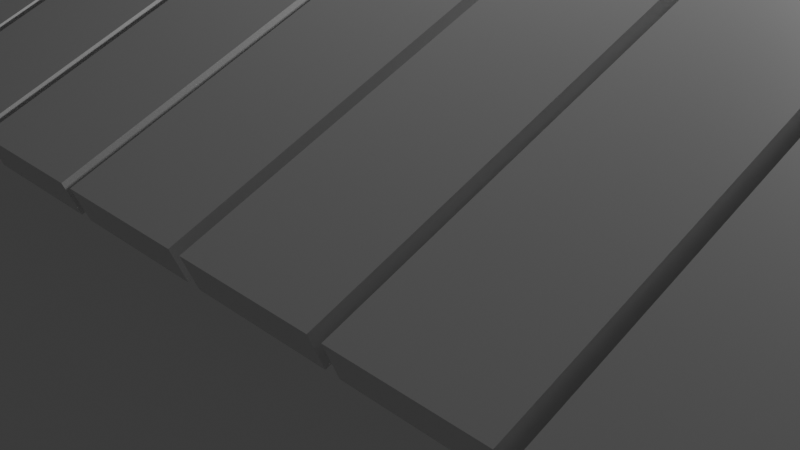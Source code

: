 # Source: krisha.blend  (saved by Blender 4.1.24; exported with 4.5.12 LTS)
import bpy
from mathutils import Matrix  # noqa: F401  (used for matrix-valued properties, if any)

bpy.ops.wm.read_factory_settings(use_empty=True)
scene = bpy.context.scene
scene.name = 'Scene'

# ---- collections
col_collection = bpy.data.collections.new('Collection'); scene.collection.children.link(col_collection)

# ---- materials (node trees are filled in below, after node groups)
mat_material = bpy.data.materials.new('Material')
mat_material.alpha_threshold = 0.0
mat_material.use_transparent_shadow = False
mat_material.roughness = 0.5
mat_material.line_color = (0.0, 0.0, 0.0, 1.0)

# ---- material node trees
mat_material.use_nodes = True; mat_material.node_tree.nodes.clear()
_N = mat_material.node_tree.nodes; _L = mat_material.node_tree.links
n0 = _N.new('ShaderNodeOutputMaterial'); n0.name = 'Material Output'; n0.location = (300, 300)
n1 = _N.new('ShaderNodeBsdfPrincipled'); n1.name = 'Principled BSDF'; n1.location = (10, 300)
n1.inputs[3].default_value = 1.45
_L.new(n1.outputs[0], n0.inputs[0])
n0.is_active_output = True

# ---- world
world_world = bpy.data.worlds.new('World'); scene.world = world_world
world_world.use_nodes = True; world_world.node_tree.nodes.clear()
_N = world_world.node_tree.nodes; _L = world_world.node_tree.links
n0 = _N.new('ShaderNodeOutputWorld'); n0.name = 'World Output'; n0.location = (300, 300)
n1 = _N.new('ShaderNodeBackground'); n1.name = 'Background'; n1.location = (10, 300)
n1.inputs[0].default_value = (0.05088, 0.05088, 0.05088, 1.0)
_L.new(n1.outputs[0], n0.inputs[0])
n0.is_active_output = True
world_world.color = (0.05088, 0.05088, 0.05088)
world_world.use_sun_shadow = False
world_world.sun_shadow_jitter_overblur = 0.0

# ---- cameras
cam_camera = bpy.data.cameras.new('Camera')
cam_camera.clip_end = 100.0
cam_camera.ortho_scale = 7.314

# ---- lights
light_light = bpy.data.lights.new('Light', 'POINT')
light_light.transmission_factor = 0.0
light_light.energy = 1000.0
light_light.shadow_soft_size = 0.1
light_light.shadow_maximum_resolution = 0.006
light_light.use_absolute_resolution = True

# ---- meshes
me_cube = bpy.data.meshes.new('Cube')
me_cube.from_pydata([(1.724, 16.11, 10.46), (1.73, 15.97, 8.551), (1.539, 17.67, 8.044), (1.545, 17.53, 6.133), (1.707, 16.25, 10.24), (1.714, 16.11, 8.331), (1.354, 19.22, 5.625), (1.36, 19.08, 3.714), (1.522, 17.81, 7.824), (1.529, 17.67, 5.913), (1.169, 20.78, 3.207), (1.176, 20.64, 1.295), (1.337, 19.36, 5.406), (1.344, 19.23, 3.494), (0.9838, 22.33, 0.7881), (0.9906, 22.2, -1.123), (1.152, 20.92, 2.987), (1.159, 20.78, 1.075), (0.7989, 23.89, -1.631), (0.8056, 23.75, -3.542), (0.967, 22.47, 0.5682), (0.9738, 22.34, -1.343), (0.6139, 25.44, -4.049), (0.6207, 25.31, -5.961), (0.782, 24.03, -1.85), (0.7888, 23.89, -3.762), (-0.8888, 15.35, 2.454), (-0.8904, 15.15, 0.581), (0.429, 27.0, -6.468), (0.4357, 26.86, -8.379), (0.5971, 25.59, -4.269), (0.6039, 25.45, -6.181), (-1.074, 16.9, 0.03555), (-1.067, 16.76, -1.876), (-0.9056, 15.49, 2.234), (-0.8988, 15.35, 0.3228), (0.244, 28.56, -8.886), (0.2508, 28.42, -10.8), (0.4122, 27.14, -6.688), (0.4189, 27.0, -8.599), (-1.259, 18.46, -2.383), (-1.252, 18.32, -4.295), (-1.091, 17.04, -0.1843), (-1.084, 16.91, -2.096), (0.05908, 30.11, -11.31), (0.06585, 29.97, -13.22), (0.2272, 28.7, -9.106), (0.234, 28.56, -11.02), (-1.444, 20.01, -4.802), (-1.437, 19.88, -6.713), (-1.276, 18.6, -2.603), (-1.269, 18.46, -4.514), (-0.1259, 31.67, -13.72), (-0.1191, 31.53, -15.64), (0.04227, 30.25, -11.53), (0.04904, 30.12, -13.44), (-1.629, 21.57, -7.22), (-1.622, 21.43, -9.132), (-1.46, 20.15, -5.022), (-1.454, 20.02, -6.933), (-0.3108, 33.22, -16.14), (-0.304, 33.09, -18.05), (-0.1427, 31.81, -13.94), (-0.1359, 31.67, -15.86), (-1.814, 23.12, -9.639), (-1.807, 22.99, -11.55), (-1.645, 21.71, -7.44), (-1.639, 21.57, -9.352), (-0.4957, 34.78, -18.56), (-0.489, 34.64, -20.47), (-0.3276, 33.36, -16.36), (-0.3209, 33.23, -18.27), (-1.998, 24.68, -12.06), (-1.992, 24.54, -13.97), (-1.83, 23.27, -9.859), (-1.824, 23.13, -11.77), (-0.6807, 36.33, -20.98), (-0.6739, 36.2, -22.89), (-0.5126, 34.92, -18.78), (-0.5058, 34.78, -20.69), (-2.183, 26.24, -14.48), (-2.177, 26.1, -16.39), (-2.015, 24.82, -12.28), (-2.009, 24.68, -14.19), (-0.8656, 37.89, -23.4), (-0.8589, 37.75, -25.31), (-0.6975, 36.48, -21.2), (-0.6907, 36.34, -23.11), (-2.368, 27.79, -16.9), (-2.362, 27.65, -18.81), (-2.2, 26.38, -14.7), (-2.193, 26.24, -16.61), (-1.051, 39.45, -25.82), (-1.044, 39.31, -27.73), (-0.8824, 38.03, -23.62), (-0.8757, 37.89, -25.53), (-2.553, 29.35, -19.31), (-2.547, 29.21, -21.23), (-2.385, 27.93, -17.11), (-2.378, 27.8, -19.03), (-1.236, 41.0, -28.24), (-1.229, 40.86, -30.15), (-1.067, 39.59, -26.04), (-1.061, 39.45, -27.95), (-2.738, 30.9, -21.73), (-2.731, 30.77, -23.64), (-2.57, 29.49, -19.53), (-2.563, 29.35, -21.45), (-1.42, 42.56, -30.65), (-1.414, 42.42, -32.57), (-1.252, 41.14, -28.46), (-1.246, 41.01, -30.37), (-2.923, 32.46, -24.15), (-2.916, 32.32, -26.06), (-2.755, 31.04, -21.95), (-2.748, 30.91, -23.86), (-1.605, 44.11, -33.07), (-1.599, 43.97, -34.98), (-1.437, 42.7, -30.87), (-1.431, 42.56, -32.79), (-3.108, 34.01, -26.57), (-3.101, 33.88, -28.48), (-2.94, 32.6, -24.37), (-2.933, 32.46, -26.28), (-1.79, 45.67, -35.49), (-1.784, 45.53, -37.4), (-1.622, 44.25, -33.29), (-1.615, 44.12, -35.2), (-3.293, 35.57, -28.99), (-3.286, 35.43, -30.9), (-3.125, 34.16, -26.79), (-3.118, 34.02, -28.7), (1.605, 15.13, 9.092), (1.84, 15.13, 11.98), (1.578, 15.13, 11.09), (1.83, 15.13, 9.858), (1.189, 15.14, 7.673), (1.54, 15.13, 10.96), (1.568, 15.13, 8.963), (1.162, 15.14, 9.673), (0.7734, 15.14, 6.255), (1.124, 15.14, 9.544), (1.152, 15.14, 7.544), (0.7462, 15.14, 8.255), (0.3574, 15.14, 4.836), (0.7084, 15.14, 8.126), (0.7356, 15.14, 6.126), (0.3302, 15.14, 6.836), (-0.05865, 15.15, 3.417), (0.2923, 15.14, 6.707), (0.3196, 15.14, 4.707), (-0.08586, 15.15, 5.417), (-0.4747, 15.15, 1.999), (-0.1237, 15.15, 5.288), (-0.09647, 15.15, 3.288), (-0.5019, 15.15, 3.999), (-0.5397, 15.15, 3.87), (-0.5125, 15.15, 1.87), (-0.8655, 15.15, 2.759), (1.723, 14.16, 10.46), (1.73, 14.29, 8.549), (1.538, 12.6, 8.037), (1.545, 12.74, 6.126), (1.707, 14.01, 10.24), (1.713, 14.15, 8.329), (1.353, 11.05, 5.614), (1.36, 11.19, 3.703), (1.521, 12.46, 7.817), (1.528, 12.6, 5.906), (1.168, 9.497, 3.191), (1.174, 9.635, 1.28), (1.336, 10.91, 5.394), (1.343, 11.05, 3.483), (0.9823, 7.944, 0.7682), (0.9891, 8.082, -1.143), (1.151, 9.356, 2.971), (1.158, 9.494, 1.06), (0.797, 6.391, -1.655), (0.8038, 6.529, -3.566), (0.9654, 7.803, 0.5479), (0.9722, 7.941, -1.363), (0.6117, 4.838, -4.078), (0.6185, 4.976, -5.989), (0.7802, 6.25, -1.875), (0.787, 6.388, -3.786), (-0.8888, 14.95, 2.454), (0.4265, 3.286, -6.501), (0.4333, 3.423, -8.412), (0.5949, 4.697, -4.298), (0.6017, 4.835, -6.209), (-1.074, 13.4, 0.0307), (-1.067, 13.54, -1.88), (-0.9057, 14.81, 2.233), (-0.8989, 14.95, 0.3223), (0.2412, 1.733, -8.924), (0.248, 1.87, -10.83), (0.4096, 3.144, -6.721), (0.4164, 3.282, -8.632), (-1.259, 11.85, -2.392), (-1.253, 11.99, -4.303), (-1.091, 13.26, -0.1896), (-1.084, 13.4, -2.101), (0.05592, 0.1799, -11.35), (0.06271, 0.3176, -13.26), (0.2243, 1.592, -9.144), (0.2311, 1.729, -11.05), (-1.445, 10.3, -4.815), (-1.438, 10.43, -6.726), (-1.276, 11.71, -2.613), (-1.269, 11.85, -4.524), (-0.1294, -1.373, -13.77), (-0.1226, -1.235, -15.68), (0.03907, 0.03872, -11.57), (0.04587, 0.1764, -13.48), (-1.63, 8.743, -7.238), (-1.623, 8.881, -9.149), (-1.462, 10.16, -5.035), (-1.455, 10.29, -6.947), (-0.3146, -2.926, -16.19), (-0.3078, -2.788, -18.1), (-0.1462, -1.514, -13.99), (-0.1394, -1.376, -15.9), (-1.815, 7.19, -9.661), (-1.808, 7.328, -11.57), (-1.647, 8.602, -7.458), (-1.64, 8.74, -9.37), (-0.4999, -4.479, -18.62), (-0.4931, -4.341, -20.53), (-0.3315, -3.067, -16.41), (-0.3247, -2.929, -18.32), (-2.0, 5.638, -12.08), (-1.994, 5.775, -14.0), (-1.832, 7.049, -9.881), (-1.825, 7.187, -11.79), (-0.6852, -6.032, -21.04), (-0.6784, -5.894, -22.95), (-0.5167, -4.62, -18.84), (-0.5099, -4.482, -20.75), (-2.186, 4.085, -14.51), (-2.179, 4.222, -16.42), (-2.017, 5.496, -12.3), (-2.011, 5.634, -14.22), (-0.8704, -7.584, -23.46), (-0.8636, -7.447, -25.37), (-0.702, -6.173, -21.26), (-0.6952, -6.035, -23.17), (-2.371, 2.532, -16.93), (-2.364, 2.67, -18.84), (-2.203, 3.944, -14.73), (-2.196, 4.081, -16.64), (-1.056, -9.137, -25.88), (-1.049, -9.0, -27.8), (-0.8873, -7.726, -23.68), (-0.8805, -7.588, -25.59), (-2.556, 0.979, -19.35), (-2.549, 1.117, -21.26), (-2.388, 2.391, -17.15), (-2.381, 2.528, -19.06), (-1.241, -10.69, -28.31), (-1.234, -10.55, -30.22), (-1.073, -9.278, -26.1), (-1.066, -9.141, -28.02), (-2.742, -0.5739, -21.78), (-2.735, -0.4362, -23.69), (-2.573, 0.8378, -19.57), (-2.566, 0.9755, -21.48), (-1.426, -12.24, -30.73), (-1.419, -12.11, -32.64), (-1.258, -10.83, -28.53), (-1.251, -10.69, -30.44), (-2.927, -2.127, -24.2), (-2.92, -1.989, -26.11), (-2.758, -0.715, -22.0), (-2.752, -0.5774, -23.91), (-1.612, -13.8, -33.15), (-1.605, -13.66, -35.06), (-1.443, -12.38, -30.95), (-1.436, -12.25, -32.86), (-3.112, -3.68, -26.62), (-3.105, -3.542, -28.53), (-2.944, -2.268, -24.42), (-2.937, -2.13, -26.33), (-1.797, -15.35, -35.58), (-1.79, -15.21, -37.49), (-1.628, -13.94, -33.37), (-1.622, -13.8, -35.28), (-3.297, -5.232, -29.04), (-3.291, -5.095, -30.96), (-3.129, -3.821, -26.84), (-3.122, -3.683, -28.75), (-5.32, -44.98, -81.65), (-5.313, -44.84, -83.56), (-5.135, -43.43, -79.23), (-5.128, -43.29, -81.14), (-5.303, -44.84, -81.43), (-5.296, -44.7, -83.34), (-4.95, -41.87, -76.81), (-4.943, -41.73, -78.72), (-5.118, -43.28, -79.01), (-5.111, -43.15, -80.92), (-4.765, -40.31, -74.39), (-4.758, -40.18, -76.3), (-4.933, -41.73, -76.59), (-4.926, -41.59, -78.5), (-4.58, -38.76, -71.97), (-4.573, -38.62, -73.88), (-4.748, -40.17, -74.17), (-4.741, -40.03, -76.08), (-4.395, -37.2, -69.55), (-4.388, -37.07, -71.47), (-4.563, -38.62, -71.75), (-4.556, -38.48, -73.66), (-4.21, -35.65, -67.14), (-4.203, -35.51, -69.05), (-4.378, -37.06, -69.33), (-4.371, -36.92, -71.25), (-5.713, -25.55, -60.63), (-5.715, -25.36, -62.51), (-4.025, -34.09, -64.72), (-4.018, -33.95, -66.63), (-4.193, -35.51, -66.92), (-4.186, -35.37, -68.83), (-5.528, -23.99, -58.21), (-5.521, -23.86, -60.12), (-5.696, -25.41, -60.41), (-5.689, -25.27, -62.32), (-3.84, -32.54, -62.3), (-3.833, -32.4, -64.21), (-4.008, -33.95, -64.5), (-4.001, -33.81, -66.41), (-5.343, -22.44, -55.79), (-5.336, -22.3, -57.71), (-5.511, -23.85, -57.99), (-5.504, -23.71, -59.9), (-3.655, -30.98, -59.88), (-3.648, -30.84, -61.79), (-3.823, -32.39, -62.08), (-3.817, -32.26, -63.99), (-5.158, -20.88, -53.38), (-5.151, -20.74, -55.29), (-5.326, -22.3, -55.57), (-5.319, -22.16, -57.49), (-3.47, -29.42, -57.46), (-3.463, -29.29, -59.37), (-3.638, -30.84, -59.66), (-3.632, -30.7, -61.57), (-4.973, -19.33, -50.96), (-4.966, -19.19, -52.87), (-5.141, -20.74, -53.16), (-5.134, -20.6, -55.07), (-3.285, -27.87, -55.04), (-3.279, -27.73, -56.95), (-3.453, -29.28, -57.24), (-3.447, -29.15, -59.15), (-4.788, -17.77, -48.54), (-4.781, -17.63, -50.45), (-4.956, -19.18, -50.74), (-4.949, -19.05, -52.65), (-3.1, -26.31, -52.62), (-3.094, -26.18, -54.53), (-3.268, -27.73, -54.82), (-3.262, -27.59, -56.73), (-4.603, -16.21, -46.12), (-4.596, -16.08, -48.03), (-4.771, -17.63, -48.32), (-4.764, -17.49, -50.23), (-2.915, -24.76, -50.2), (-2.909, -24.62, -52.12), (-3.084, -26.17, -52.4), (-3.077, -26.03, -54.31), (-4.418, -14.66, -43.7), (-4.411, -14.52, -45.61), (-4.586, -16.07, -45.9), (-4.579, -15.94, -47.81), (-2.73, -23.2, -47.79), (-2.724, -23.06, -49.7), (-2.899, -24.62, -49.98), (-2.892, -24.48, -51.9), (-4.233, -13.1, -41.28), (-4.226, -12.97, -43.19), (-4.401, -14.52, -43.48), (-4.395, -14.38, -45.39), (-2.546, -21.65, -45.37), (-2.539, -21.51, -47.28), (-2.714, -23.06, -47.57), (-2.707, -22.92, -49.48), (-4.048, -11.55, -38.86), (-4.041, -11.41, -40.78), (-4.216, -12.96, -41.06), (-4.21, -12.82, -42.97), (-2.361, -20.09, -42.95), (-2.354, -19.95, -44.86), (-2.529, -21.5, -45.15), (-2.522, -21.37, -47.06), (-3.863, -9.992, -36.45), (-3.857, -9.855, -38.36), (-4.031, -11.41, -38.64), (-4.025, -11.27, -40.56), (-2.176, -18.53, -40.53), (-2.169, -18.4, -42.44), (-2.344, -19.95, -42.73), (-2.337, -19.81, -44.64), (-3.678, -8.437, -34.03), (-3.672, -8.299, -35.94), (-3.846, -9.851, -36.23), (-3.84, -9.713, -38.14), (-1.991, -16.98, -38.11), (-1.984, -16.84, -40.02), (-2.159, -18.39, -40.31), (-2.152, -18.26, -42.22), (-3.493, -6.881, -31.61), (-3.487, -6.744, -33.52), (-3.662, -8.295, -33.81), (-3.655, -8.158, -35.72), (-1.806, -15.42, -35.69), (-1.799, -15.29, -37.6), (-1.974, -16.84, -37.89), (-1.967, -16.7, -39.8), (-3.308, -5.325, -29.19), (-3.302, -5.188, -31.1), (-3.477, -6.74, -31.39), (-3.47, -6.602, -33.3), (-5.438, -44.0, -83.02), (-5.436, -45.96, -83.17), (-5.465, -44.0, -81.02), (-5.413, -45.68, -84.87), (-5.484, -40.9, -79.6), (-5.469, -43.72, -80.71), (-5.442, -43.72, -82.71), (-5.511, -40.9, -77.6), (-5.53, -37.79, -76.18), (-5.515, -40.61, -77.29), (-5.488, -40.61, -79.29), (-5.557, -37.79, -74.18), (-5.576, -34.68, -72.76), (-5.561, -37.5, -73.87), (-5.534, -37.5, -75.87), (-5.603, -34.68, -70.76), (-5.622, -31.57, -69.34), (-5.608, -34.4, -70.45), (-5.58, -34.4, -72.45), (-5.65, -31.57, -67.34), (-5.668, -28.46, -65.92), (-5.654, -31.29, -67.03), (-5.627, -31.29, -69.03), (-5.696, -28.46, -63.92), (-5.7, -28.18, -63.61), (-5.673, -28.18, -65.61), (-5.736, -25.74, -60.94), (-5.552, -44.98, -84.69), (-5.513, -44.84, -86.17), (-5.737, -43.42, -87.1), (-5.697, -43.28, -88.59), (-5.569, -44.84, -84.91), (-5.529, -44.7, -86.39), (-5.921, -41.86, -89.52), (-5.882, -41.73, -91.0), (-5.753, -43.28, -87.32), (-5.714, -43.14, -88.8), (-6.106, -40.3, -91.93), (-6.066, -40.17, -93.41), (-5.938, -41.72, -89.74), (-5.899, -41.58, -91.22), (-6.291, -38.75, -94.34), (-6.251, -38.61, -95.83), (-6.123, -40.16, -92.15), (-6.083, -40.02, -93.63), (-6.475, -37.19, -96.76), (-6.436, -37.05, -98.24), (-6.307, -38.6, -94.56), (-6.268, -38.47, -96.05), (-6.66, -35.63, -99.17), (-6.62, -35.49, -100.7), (-6.492, -37.05, -96.98), (-6.452, -36.91, -98.46), (-5.759, -25.55, -61.24), (-6.844, -34.07, -101.6), (-6.805, -33.93, -103.1), (-6.677, -35.49, -99.39), (-6.637, -35.35, -100.9), (-5.944, -23.99, -63.66), (-5.904, -23.85, -65.14), (-5.776, -25.41, -61.46), (-5.737, -25.27, -62.94), (-7.029, -32.51, -104.0), (-6.99, -32.37, -105.5), (-6.861, -33.93, -101.8), (-6.822, -33.79, -103.3), (-6.128, -22.43, -66.07), (-6.089, -22.29, -67.55), (-5.961, -23.85, -63.87), (-5.921, -23.71, -65.36), (-7.214, -30.95, -106.4), (-7.174, -30.82, -107.9), (-7.046, -32.37, -104.2), (-7.006, -32.23, -105.7), (-6.313, -20.87, -68.48), (-6.274, -20.74, -69.97), (-6.145, -22.29, -66.29), (-6.106, -22.15, -67.77), (-7.398, -29.4, -108.8), (-7.359, -29.26, -110.3), (-7.23, -30.81, -106.6), (-7.191, -30.67, -108.1), (-6.498, -19.31, -70.9), (-6.458, -19.18, -72.38), (-6.33, -20.73, -68.7), (-6.29, -20.59, -70.19), (-7.583, -27.84, -111.2), (-7.543, -27.7, -112.7), (-7.415, -29.25, -109.1), (-7.376, -29.12, -110.5), (-6.682, -17.76, -73.31), (-6.643, -17.62, -74.8), (-6.514, -19.17, -71.12), (-6.475, -19.04, -72.6), (-7.767, -26.28, -113.7), (-7.728, -26.14, -115.1), (-7.6, -27.69, -111.5), (-7.56, -27.56, -112.9), (-6.867, -16.2, -75.73), (-6.827, -16.06, -77.21), (-6.699, -17.61, -73.53), (-6.66, -17.48, -75.02), (-7.952, -24.72, -116.1), (-7.913, -24.58, -117.6), (-7.784, -26.14, -113.9), (-7.745, -26.0, -115.4), (-7.052, -14.64, -78.14), (-7.012, -14.5, -79.62), (-6.884, -16.06, -75.95), (-6.844, -15.92, -77.43), (-8.137, -23.16, -118.5), (-8.097, -23.02, -120.0), (-7.969, -24.58, -116.3), (-7.929, -24.44, -117.8), (-7.236, -13.08, -80.56), (-7.197, -12.94, -82.04), (-7.068, -14.5, -78.36), (-7.029, -14.36, -79.84), (-8.321, -21.6, -120.9), (-8.282, -21.47, -122.4), (-8.153, -23.02, -118.7), (-8.114, -22.88, -120.2), (-7.421, -11.52, -82.97), (-7.381, -11.39, -84.45), (-7.253, -12.94, -80.77), (-7.213, -12.8, -82.26), (-8.506, -20.04, -123.3), (-8.466, -19.91, -124.8), (-8.338, -21.46, -121.1), (-8.299, -21.32, -122.6), (-7.605, -9.964, -85.38), (-7.566, -9.827, -86.87), (-7.438, -11.38, -83.19), (-7.398, -11.24, -84.67), (-8.691, -18.49, -125.7), (-8.651, -18.35, -127.2), (-8.523, -19.9, -123.5), (-8.483, -19.77, -125.0), (-7.79, -8.406, -87.8), (-7.751, -8.269, -89.28), (-7.622, -9.823, -85.6), (-7.583, -9.685, -87.09), (-8.875, -16.93, -128.1), (-8.836, -16.79, -129.6), (-8.707, -18.34, -126.0), (-8.668, -18.21, -127.4), (-7.975, -6.847, -90.21), (-7.935, -6.71, -91.7), (-7.807, -8.264, -88.02), (-7.767, -8.127, -89.5), (-9.06, -15.37, -130.6), (-9.02, -15.23, -132.0), (-8.892, -16.79, -128.4), (-8.852, -16.65, -129.8), (-8.159, -5.289, -92.63), (-8.12, -5.152, -94.11), (-7.991, -6.706, -90.43), (-7.952, -6.569, -91.92), (-12.59, 14.28, -176.7), (-12.4, 12.72, -174.3), (-12.57, 14.14, -176.5), (-12.22, 11.17, -171.8), (-12.38, 12.58, -174.0), (-12.03, 9.611, -169.4), (-12.2, 11.03, -171.6), (-11.85, 8.056, -167.0), (-12.01, 9.47, -169.2), (-11.66, 6.5, -164.6), (-11.83, 7.914, -166.8), (-11.48, 4.945, -162.2), (-11.64, 6.359, -164.4), (-10.58, 15.04, -124.3), (-10.53, 15.24, -125.5), (-11.29, 3.389, -159.7), (-11.46, 4.803, -161.9), (-10.39, 13.49, -121.8), (-10.35, 13.62, -123.3), (-10.56, 14.9, -124.0), (-10.52, 15.04, -125.5), (-11.11, 1.833, -157.3), (-11.27, 3.248, -159.5), (-10.21, 11.93, -119.4), (-10.17, 12.07, -120.9), (-10.38, 13.35, -121.6), (-10.34, 13.48, -123.1), (-10.92, 0.2777, -154.9), (-11.09, 1.692, -157.1), (-10.02, 10.38, -117.0), (-9.984, 10.51, -118.5), (-10.19, 11.79, -119.2), (-10.15, 11.93, -120.7), (-10.74, -1.278, -152.5), (-10.9, 0.1362, -154.7), (-9.838, 8.82, -114.6), (-9.799, 8.958, -116.1), (-10.01, 10.23, -116.8), (-9.967, 10.37, -118.3), (-10.55, -2.834, -150.1), (-10.72, -1.419, -152.3), (-9.654, 7.265, -112.2), (-9.614, 7.402, -113.7), (-9.822, 8.679, -114.4), (-9.782, 8.816, -115.9), (-10.37, -4.389, -147.7), (-10.54, -2.975, -149.9), (-9.469, 5.709, -109.8), (-9.429, 5.847, -111.2), (-9.637, 7.123, -111.9), (-9.597, 7.261, -113.4), (-10.18, -5.945, -145.2), (-10.35, -4.531, -147.4), (-9.284, 4.153, -107.3), (-9.244, 4.291, -108.8), (-9.452, 5.568, -109.5), (-9.412, 5.705, -111.0), (-9.997, -7.501, -142.8), (-10.17, -6.086, -145.0), (-9.099, 2.598, -104.9), (-9.059, 2.735, -106.4), (-9.267, 4.012, -107.1), (-9.227, 4.149, -108.6), (-9.812, -9.056, -140.4), (-9.98, -7.642, -142.6), (-8.914, 1.042, -102.5), (-8.874, 1.18, -104.0), (-9.082, 2.456, -104.7), (-9.042, 2.594, -106.2), (-9.627, -10.61, -138.0), (-9.795, -9.198, -140.2), (-9.756, -9.06, -141.7), (-8.729, -0.5135, -100.1), (-8.689, -0.376, -101.6), (-8.897, 0.9008, -102.3), (-8.857, 1.038, -103.8), (-9.442, -12.17, -135.6), (-9.61, -10.75, -137.8), (-8.544, -2.069, -97.66), (-8.504, -1.932, -99.14), (-8.712, -0.6549, -99.86), (-8.673, -0.5175, -101.3), (-9.257, -13.72, -133.1), (-9.425, -12.31, -135.3), (-8.359, -3.625, -95.24), (-8.319, -3.487, -96.72), (-8.527, -2.211, -97.44), (-8.488, -2.073, -98.92), (-9.072, -15.28, -130.7), (-9.24, -13.86, -132.9), (-8.174, -5.18, -92.82), (-8.135, -5.043, -94.3), (-8.342, -3.766, -95.02), (-8.303, -3.629, -96.5), (-12.7, 15.26, -178.2), (-12.5, 15.26, -173.0), (-12.47, 15.25, -172.3), (-12.18, 15.25, -164.8), (-12.15, 15.25, -164.0), (-11.85, 15.25, -156.5), (-11.82, 15.25, -155.8), (-11.53, 15.25, -148.3), (-11.5, 15.25, -147.5), (-11.21, 15.24, -140.0), (-11.18, 15.24, -139.3), (-10.88, 15.24, -131.8), (-10.85, 15.24, -131.0), (-10.6, 15.24, -124.6), (-12.59, 16.23, -176.7), (-12.4, 17.79, -174.3), (-12.57, 16.37, -176.5), (-12.22, 19.34, -171.8), (-12.38, 17.93, -174.0), (-12.03, 20.89, -169.4), (-12.2, 19.48, -171.6), (-11.84, 22.45, -167.0), (-12.01, 21.03, -169.2), (-11.66, 24.0, -164.6), (-11.83, 22.59, -166.8), (-11.47, 25.55, -162.1), (-11.64, 24.14, -164.3), (-10.58, 15.43, -124.3), (-11.29, 27.1, -159.7), (-11.46, 25.69, -161.9), (-10.39, 16.99, -121.8), (-10.35, 16.85, -123.3), (-10.56, 15.58, -124.0), (-10.52, 15.44, -125.5), (-11.1, 28.66, -157.3), (-11.27, 27.24, -159.5), (-10.21, 18.54, -119.4), (-10.17, 18.4, -120.9), (-10.38, 17.13, -121.6), (-10.34, 16.99, -123.1), (-10.92, 30.21, -154.9), (-11.09, 28.8, -157.1), (-10.02, 20.09, -117.0), (-9.983, 19.96, -118.5), (-10.19, 18.68, -119.2), (-10.15, 18.54, -120.7), (-10.73, 31.76, -152.4), (-10.9, 30.35, -154.6), (-9.837, 21.65, -114.6), (-9.798, 21.51, -116.1), (-10.01, 20.23, -116.8), (-9.966, 20.1, -118.3), (-10.55, 33.32, -150.0), (-10.72, 31.9, -152.2), (-9.652, 23.2, -112.1), (-9.612, 23.06, -113.6), (-9.82, 21.79, -114.3), (-9.781, 21.65, -115.8), (-10.36, 34.87, -147.6), (-10.53, 33.46, -149.8), (-9.467, 24.75, -109.7), (-9.427, 24.61, -111.2), (-9.635, 23.34, -111.9), (-9.596, 23.2, -113.4), (-10.18, 36.42, -145.2), (-10.35, 35.01, -147.4), (-9.281, 26.3, -107.3), (-9.242, 26.17, -108.8), (-9.45, 24.89, -109.5), (-9.41, 24.76, -111.0), (-9.992, 37.97, -142.8), (-10.16, 36.56, -145.0), (-9.096, 27.86, -104.9), (-9.057, 27.72, -106.4), (-9.264, 26.45, -107.1), (-9.225, 26.31, -108.6), (-9.807, 39.53, -140.3), (-9.975, 38.11, -142.5), (-8.911, 29.41, -102.5), (-8.871, 29.27, -103.9), (-9.079, 28.0, -104.7), (-9.04, 27.86, -106.1), (-9.622, 41.08, -137.9), (-9.79, 39.67, -140.1), (-9.751, 39.53, -141.6), (-8.725, 30.96, -100.0), (-8.686, 30.83, -101.5), (-8.894, 29.55, -102.2), (-8.854, 29.41, -103.7), (-9.436, 42.63, -135.5), (-9.605, 41.22, -137.7), (-8.54, 32.52, -97.61), (-8.501, 32.38, -99.09), (-8.709, 31.1, -99.81), (-8.669, 30.97, -101.3), (-9.251, 44.19, -133.1), (-9.42, 42.77, -135.3), (-8.355, 34.07, -95.19), (-8.316, 33.93, -96.67), (-8.523, 32.66, -97.39), (-8.484, 32.52, -98.87), (-9.066, 45.74, -130.6), (-9.234, 44.33, -132.8), (-8.17, 35.62, -92.76), (-8.13, 35.48, -94.25), (-8.338, 34.21, -94.97), (-8.299, 34.07, -96.45), (-5.543, 75.37, -84.57), (-5.728, 73.81, -86.99), (-5.56, 75.23, -84.79), (-5.913, 72.26, -89.41), (-5.745, 73.67, -87.21), (-6.098, 70.7, -91.82), (-5.93, 72.12, -89.63), (-6.283, 69.15, -94.24), (-6.115, 70.56, -92.04), (-6.468, 67.59, -96.66), (-6.3, 69.01, -94.46), (-6.653, 66.04, -99.08), (-6.485, 67.45, -96.88), (-5.754, 55.94, -61.18), (-5.71, 55.74, -62.44), (-6.838, 64.48, -101.5), (-6.67, 65.89, -99.3), (-5.939, 54.38, -63.59), (-5.9, 54.24, -65.08), (-5.771, 55.8, -61.4), (-5.732, 55.66, -62.88), (-7.023, 62.92, -103.9), (-6.854, 64.34, -101.7), (-6.124, 52.83, -66.01), (-6.085, 52.69, -67.5), (-5.956, 54.24, -63.81), (-5.917, 54.1, -65.3), (-7.208, 61.37, -106.3), (-7.039, 62.78, -104.1), (-6.309, 51.27, -68.43), (-6.27, 51.13, -69.92), (-6.141, 52.69, -66.23), (-6.102, 52.55, -67.72), (-7.393, 59.81, -108.8), (-7.224, 61.23, -106.6), (-6.494, 49.72, -70.85), (-6.455, 49.58, -72.34), (-6.326, 51.13, -68.65), (-6.287, 50.99, -70.14), (-7.577, 58.26, -111.2), (-7.409, 59.67, -109.0), (-6.679, 48.16, -73.27), (-6.64, 48.02, -74.75), (-6.511, 49.57, -71.07), (-6.471, 49.44, -72.56), (-7.762, 56.7, -113.6), (-7.594, 58.12, -111.4), (-6.864, 46.6, -75.69), (-6.825, 46.47, -77.17), (-6.696, 48.02, -73.49), (-6.656, 47.88, -74.97), (-7.947, 55.15, -116.0), (-7.779, 56.56, -113.8), (-7.049, 45.05, -78.11), (-7.01, 44.91, -79.59), (-6.881, 46.46, -75.91), (-6.841, 46.33, -77.39), (-8.132, 53.59, -118.4), (-7.964, 55.01, -116.2), (-7.234, 43.49, -80.53), (-7.194, 43.36, -82.01), (-7.066, 44.91, -78.33), (-7.026, 44.77, -79.81), (-8.317, 52.04, -120.8), (-8.149, 53.45, -118.6), (-8.11, 53.31, -120.1), (-7.419, 41.94, -82.94), (-7.379, 41.8, -84.43), (-7.251, 43.35, -80.75), (-7.211, 43.21, -82.23), (-8.502, 50.48, -123.3), (-8.334, 51.89, -121.1), (-7.604, 40.38, -85.36), (-7.564, 40.24, -86.85), (-7.436, 41.8, -83.16), (-7.396, 41.66, -84.65), (-8.687, 48.92, -125.7), (-8.519, 50.34, -123.5), (-7.789, 38.83, -87.78), (-7.749, 38.69, -89.27), (-7.621, 40.24, -85.58), (-7.581, 40.1, -87.07), (-8.872, 47.37, -128.1), (-8.704, 48.78, -125.9), (-7.974, 37.27, -90.2), (-7.934, 37.13, -91.68), (-7.806, 38.68, -88.0), (-7.766, 38.55, -89.49), (-9.057, 45.81, -130.5), (-8.889, 47.23, -128.3), (-8.159, 35.71, -92.62), (-8.119, 35.58, -94.1), (-7.99, 37.13, -90.42), (-7.951, 36.99, -91.9), (-5.427, 76.35, -83.05), (-5.456, 74.39, -80.9), (-5.46, 74.11, -80.59), (-5.503, 71.28, -77.49), (-5.507, 71.0, -77.18), (-5.55, 68.18, -74.08), (-5.554, 67.89, -73.77), (-5.597, 65.07, -70.67), (-5.601, 64.79, -70.36), (-5.643, 61.96, -67.26), (-5.648, 61.68, -66.95), (-5.69, 58.85, -63.85), (-5.694, 58.57, -63.54), (-5.731, 56.13, -60.87), (-5.311, 75.37, -81.53), (-5.126, 73.81, -79.11), (-5.294, 75.23, -81.31), (-4.941, 72.25, -76.7), (-5.109, 73.67, -78.9), (-4.757, 70.69, -74.29), (-4.925, 72.11, -76.48), (-4.572, 69.13, -71.87), (-4.74, 70.55, -74.07), (-4.388, 67.58, -69.46), (-4.555, 68.99, -71.65), (-4.203, 66.02, -67.04), (-4.371, 67.43, -69.24), (-5.708, 55.94, -60.57), (-4.018, 64.46, -64.63), (-4.186, 65.88, -66.82), (-5.523, 54.38, -58.15), (-5.516, 54.24, -60.07), (-5.691, 55.8, -60.35), (-5.684, 55.66, -62.26), (-3.834, 62.9, -62.21), (-4.002, 64.32, -64.41), (-5.339, 52.82, -55.74), (-5.332, 52.68, -57.65), (-5.506, 54.24, -57.93), (-5.5, 54.1, -59.85), (-3.649, 61.34, -59.8), (-3.817, 62.76, -61.99), (-5.154, 51.26, -53.32), (-5.147, 51.13, -55.24), (-5.322, 52.68, -55.52), (-5.315, 52.54, -57.43), (-3.464, 59.78, -57.39), (-3.632, 61.2, -59.58), (-4.969, 49.7, -50.91), (-4.963, 49.57, -52.82), (-5.137, 51.12, -53.11), (-5.13, 50.98, -55.02), (-3.28, 58.23, -54.97), (-3.448, 59.64, -57.17), (-4.785, 48.15, -48.5), (-4.778, 48.01, -50.41), (-4.953, 49.56, -50.69), (-4.946, 49.43, -52.6), (-3.095, 56.67, -52.56), (-3.263, 58.08, -54.75), (-4.6, 46.59, -46.08), (-4.593, 46.45, -47.99), (-4.768, 48.0, -48.28), (-4.761, 47.87, -50.19), (-2.911, 55.11, -50.14), (-3.078, 56.53, -52.34), (-4.415, 45.03, -43.67), (-4.409, 44.89, -45.58), (-4.583, 46.45, -45.86), (-4.577, 46.31, -47.77), (-2.726, 53.55, -47.73), (-2.894, 54.97, -49.92), (-4.231, 43.47, -41.25), (-4.224, 43.33, -43.16), (-4.399, 44.89, -43.45), (-4.392, 44.75, -45.36), (-2.541, 51.99, -45.31), (-2.709, 53.41, -47.51), (-4.046, 41.91, -38.84), (-4.04, 41.77, -40.75), (-4.214, 43.33, -41.03), (-4.207, 43.19, -42.95), (-2.357, 50.43, -42.9), (-2.525, 51.85, -45.09), (-2.518, 51.71, -47.01), (-3.862, 40.35, -36.42), (-3.855, 40.22, -38.34), (-4.029, 41.77, -38.62), (-4.023, 41.63, -40.53), (-2.172, 48.88, -40.49), (-2.34, 50.29, -42.68), (-3.677, 38.8, -34.01), (-3.67, 38.66, -35.92), (-3.845, 40.21, -36.2), (-3.838, 40.07, -38.12), (-1.988, 47.32, -38.07), (-2.155, 48.73, -40.27), (-3.492, 37.24, -31.6), (-3.486, 37.1, -33.51), (-3.66, 38.65, -33.79), (-3.654, 38.52, -35.7), (-1.803, 45.76, -35.66), (-1.971, 47.18, -37.85), (-3.308, 35.68, -29.18), (-3.301, 35.54, -31.09), (-3.476, 37.09, -31.38), (-3.469, 36.96, -33.29)], [], [(132, 1, 135), (132, 134, 0, 1), (136, 3, 5, 138), (3, 2, 4, 5), (136, 139, 2, 3), (140, 7, 9, 142), (7, 6, 8, 9), (140, 143, 6, 7), (144, 11, 13, 146), (11, 10, 12, 13), (144, 147, 10, 11), (148, 15, 17, 150), (15, 14, 16, 17), (148, 151, 14, 15), (152, 19, 21, 154), (19, 18, 20, 21), (152, 155, 18, 19), (27, 158, 26), (27, 23, 25, 157), (23, 22, 24, 25), (27, 26, 22, 23), (28, 32, 34, 30), (31, 30, 34, 35), (35, 34, 32, 33), (33, 29, 31, 35), (29, 28, 30, 31), (33, 32, 28, 29), (36, 40, 42, 38), (39, 38, 42, 43), (43, 42, 40, 41), (41, 37, 39, 43), (37, 36, 38, 39), (41, 40, 36, 37), (44, 48, 50, 46), (47, 46, 50, 51), (51, 50, 48, 49), (49, 45, 47, 51), (45, 44, 46, 47), (49, 48, 44, 45), (52, 56, 58, 54), (55, 54, 58, 59), (59, 58, 56, 57), (57, 53, 55, 59), (53, 52, 54, 55), (57, 56, 52, 53), (60, 64, 66, 62), (63, 62, 66, 67), (67, 66, 64, 65), (65, 61, 63, 67), (61, 60, 62, 63), (65, 64, 60, 61), (68, 72, 74, 70), (71, 70, 74, 75), (75, 74, 72, 73), (73, 69, 71, 75), (69, 68, 70, 71), (73, 72, 68, 69), (76, 80, 82, 78), (79, 78, 82, 83), (83, 82, 80, 81), (81, 77, 79, 83), (77, 76, 78, 79), (81, 80, 76, 77), (84, 88, 90, 86), (87, 86, 90, 91), (91, 90, 88, 89), (89, 85, 87, 91), (85, 84, 86, 87), (89, 88, 84, 85), (92, 96, 98, 94), (95, 94, 98, 99), (99, 98, 96, 97), (97, 93, 95, 99), (93, 92, 94, 95), (97, 96, 92, 93), (100, 104, 106, 102), (103, 102, 106, 107), (107, 106, 104, 105), (105, 101, 103, 107), (101, 100, 102, 103), (105, 104, 100, 101), (108, 112, 114, 110), (111, 110, 114, 115), (115, 114, 112, 113), (113, 109, 111, 115), (109, 108, 110, 111), (113, 112, 108, 109), (116, 120, 122, 118), (119, 118, 122, 123), (123, 122, 120, 121), (121, 117, 119, 123), (117, 116, 118, 119), (121, 120, 116, 117), (124, 128, 130, 126), (127, 126, 130, 131), (131, 130, 128, 129), (129, 125, 127, 131), (125, 124, 126, 127), (129, 128, 124, 125), (22, 26, 158, 156, 24), (25, 24, 156, 157), (18, 155, 153, 20), (21, 20, 153, 154), (14, 151, 149, 16), (17, 16, 149, 150), (10, 147, 145, 12), (13, 12, 145, 146), (6, 143, 141, 8), (9, 8, 141, 142), (2, 139, 137, 4), (5, 4, 137, 138), (0, 134, 133), (1, 0, 133, 135), (132, 135, 160), (132, 160, 159, 134), (136, 138, 164, 162), (162, 164, 163, 161), (136, 162, 161, 139), (140, 142, 168, 166), (166, 168, 167, 165), (140, 166, 165, 143), (144, 146, 172, 170), (170, 172, 171, 169), (144, 170, 169, 147), (148, 150, 176, 174), (174, 176, 175, 173), (148, 174, 173, 151), (152, 154, 180, 178), (178, 180, 179, 177), (152, 178, 177, 155), (27, 185, 158), (27, 157, 184, 182), (182, 184, 183, 181), (27, 182, 181, 185), (186, 188, 192, 190), (189, 193, 192, 188), (193, 191, 190, 192), (191, 193, 189, 187), (187, 189, 188, 186), (191, 187, 186, 190), (194, 196, 200, 198), (197, 201, 200, 196), (201, 199, 198, 200), (199, 201, 197, 195), (195, 197, 196, 194), (199, 195, 194, 198), (202, 204, 208, 206), (205, 209, 208, 204), (209, 207, 206, 208), (207, 209, 205, 203), (203, 205, 204, 202), (207, 203, 202, 206), (210, 212, 216, 214), (213, 217, 216, 212), (217, 215, 214, 216), (215, 217, 213, 211), (211, 213, 212, 210), (215, 211, 210, 214), (218, 220, 224, 222), (221, 225, 224, 220), (225, 223, 222, 224), (223, 225, 221, 219), (219, 221, 220, 218), (223, 219, 218, 222), (226, 228, 232, 230), (229, 233, 232, 228), (233, 231, 230, 232), (231, 233, 229, 227), (227, 229, 228, 226), (231, 227, 226, 230), (234, 236, 240, 238), (237, 241, 240, 236), (241, 239, 238, 240), (239, 241, 237, 235), (235, 237, 236, 234), (239, 235, 234, 238), (242, 244, 248, 246), (245, 249, 248, 244), (249, 247, 246, 248), (247, 249, 245, 243), (243, 245, 244, 242), (247, 243, 242, 246), (250, 252, 256, 254), (253, 257, 256, 252), (257, 255, 254, 256), (255, 257, 253, 251), (251, 253, 252, 250), (255, 251, 250, 254), (258, 260, 264, 262), (261, 265, 264, 260), (265, 263, 262, 264), (263, 265, 261, 259), (259, 261, 260, 258), (263, 259, 258, 262), (266, 268, 272, 270), (269, 273, 272, 268), (273, 271, 270, 272), (271, 273, 269, 267), (267, 269, 268, 266), (271, 267, 266, 270), (274, 276, 280, 278), (277, 281, 280, 276), (281, 279, 278, 280), (279, 281, 277, 275), (275, 277, 276, 274), (279, 275, 274, 278), (282, 284, 288, 286), (285, 289, 288, 284), (289, 287, 286, 288), (287, 289, 285, 283), (283, 285, 284, 282), (287, 283, 282, 286), (181, 183, 156, 158, 185), (184, 157, 156, 183), (177, 179, 153, 155), (180, 154, 153, 179), (173, 175, 149, 151), (176, 150, 149, 175), (169, 171, 145, 147), (172, 146, 145, 171), (165, 167, 141, 143), (168, 142, 141, 167), (161, 163, 137, 139), (164, 138, 137, 163), (159, 133, 134), (160, 135, 133, 159), (422, 291, 425), (422, 424, 290, 291), (426, 293, 295, 428), (293, 292, 294, 295), (426, 429, 292, 293), (430, 297, 299, 432), (297, 296, 298, 299), (430, 433, 296, 297), (434, 301, 303, 436), (301, 300, 302, 303), (434, 437, 300, 301), (438, 305, 307, 440), (305, 304, 306, 307), (438, 441, 304, 305), (442, 309, 311, 444), (309, 308, 310, 311), (442, 445, 308, 309), (317, 448, 316), (317, 313, 315, 447), (313, 312, 314, 315), (317, 316, 312, 313), (318, 322, 324, 320), (321, 320, 324, 325), (325, 324, 322, 323), (323, 319, 321, 325), (319, 318, 320, 321), (323, 322, 318, 319), (326, 330, 332, 328), (329, 328, 332, 333), (333, 332, 330, 331), (331, 327, 329, 333), (327, 326, 328, 329), (331, 330, 326, 327), (334, 338, 340, 336), (337, 336, 340, 341), (341, 340, 338, 339), (339, 335, 337, 341), (335, 334, 336, 337), (339, 338, 334, 335), (342, 346, 348, 344), (345, 344, 348, 349), (349, 348, 346, 347), (347, 343, 345, 349), (343, 342, 344, 345), (347, 346, 342, 343), (350, 354, 356, 352), (353, 352, 356, 357), (357, 356, 354, 355), (355, 351, 353, 357), (351, 350, 352, 353), (355, 354, 350, 351), (358, 362, 364, 360), (361, 360, 364, 365), (365, 364, 362, 363), (363, 359, 361, 365), (359, 358, 360, 361), (363, 362, 358, 359), (366, 370, 372, 368), (369, 368, 372, 373), (373, 372, 370, 371), (371, 367, 369, 373), (367, 366, 368, 369), (371, 370, 366, 367), (374, 378, 380, 376), (377, 376, 380, 381), (381, 380, 378, 379), (379, 375, 377, 381), (375, 374, 376, 377), (379, 378, 374, 375), (382, 386, 388, 384), (385, 384, 388, 389), (389, 388, 386, 387), (387, 383, 385, 389), (383, 382, 384, 385), (387, 386, 382, 383), (390, 394, 396, 392), (393, 392, 396, 397), (397, 396, 394, 395), (395, 391, 393, 397), (391, 390, 392, 393), (395, 394, 390, 391), (398, 402, 404, 400), (401, 400, 404, 405), (405, 404, 402, 403), (403, 399, 401, 405), (399, 398, 400, 401), (403, 402, 398, 399), (406, 410, 412, 408), (409, 408, 412, 413), (413, 412, 410, 411), (411, 407, 409, 413), (407, 406, 408, 409), (411, 410, 406, 407), (414, 418, 420, 416), (417, 416, 420, 421), (421, 420, 418, 419), (419, 415, 417, 421), (415, 414, 416, 417), (419, 418, 414, 415), (312, 316, 448, 446, 314), (315, 314, 446, 447), (308, 445, 443, 310), (311, 310, 443, 444), (304, 441, 439, 306), (307, 306, 439, 440), (300, 437, 435, 302), (303, 302, 435, 436), (296, 433, 431, 298), (299, 298, 431, 432), (292, 429, 427, 294), (295, 294, 427, 428), (290, 424, 423), (291, 290, 423, 425), (422, 425, 450), (422, 450, 449, 424), (426, 428, 454, 452), (452, 454, 453, 451), (426, 452, 451, 429), (430, 432, 458, 456), (456, 458, 457, 455), (430, 456, 455, 433), (434, 436, 462, 460), (460, 462, 461, 459), (434, 460, 459, 437), (438, 440, 466, 464), (464, 466, 465, 463), (438, 464, 463, 441), (442, 444, 470, 468), (468, 470, 469, 467), (442, 468, 467, 445), (317, 475, 448), (317, 447, 474, 472), (472, 474, 473, 471), (317, 472, 471, 475), (476, 478, 482, 480), (479, 483, 482, 478), (483, 481, 480, 482), (481, 483, 479, 477), (477, 479, 478, 476), (481, 477, 476, 480), (484, 486, 490, 488), (487, 491, 490, 486), (491, 489, 488, 490), (489, 491, 487, 485), (485, 487, 486, 484), (489, 485, 484, 488), (492, 494, 498, 496), (495, 499, 498, 494), (499, 497, 496, 498), (497, 499, 495, 493), (493, 495, 494, 492), (497, 493, 492, 496), (500, 502, 506, 504), (503, 507, 506, 502), (507, 505, 504, 506), (505, 507, 503, 501), (501, 503, 502, 500), (505, 501, 500, 504), (508, 510, 514, 512), (511, 515, 514, 510), (515, 513, 512, 514), (513, 515, 511, 509), (509, 511, 510, 508), (513, 509, 508, 512), (516, 518, 522, 520), (519, 523, 522, 518), (523, 521, 520, 522), (521, 523, 519, 517), (517, 519, 518, 516), (521, 517, 516, 520), (524, 526, 530, 528), (527, 531, 530, 526), (531, 529, 528, 530), (529, 531, 527, 525), (525, 527, 526, 524), (529, 525, 524, 528), (532, 534, 538, 536), (535, 539, 538, 534), (539, 537, 536, 538), (537, 539, 535, 533), (533, 535, 534, 532), (537, 533, 532, 536), (540, 542, 546, 544), (543, 547, 546, 542), (547, 545, 544, 546), (545, 547, 543, 541), (541, 543, 542, 540), (545, 541, 540, 544), (548, 550, 554, 552), (551, 555, 554, 550), (555, 553, 552, 554), (553, 555, 551, 549), (549, 551, 550, 548), (553, 549, 548, 552), (556, 558, 562, 560), (559, 563, 562, 558), (563, 561, 560, 562), (561, 563, 559, 557), (557, 559, 558, 556), (561, 557, 556, 560), (564, 566, 570, 568), (567, 571, 570, 566), (571, 569, 568, 570), (569, 571, 567, 565), (565, 567, 566, 564), (569, 565, 564, 568), (572, 574, 578, 576), (575, 579, 578, 574), (579, 577, 576, 578), (577, 579, 575, 573), (573, 575, 574, 572), (577, 573, 572, 576), (471, 473, 446, 448, 475), (474, 447, 446, 473), (467, 469, 443, 445), (470, 444, 443, 469), (463, 465, 439, 441), (466, 440, 439, 465), (459, 461, 435, 437), (462, 436, 435, 461), (455, 457, 431, 433), (458, 432, 431, 457), (451, 453, 427, 429), (454, 428, 427, 453), (449, 423, 424), (450, 425, 423, 449), (594, 687, 593), (595, 597, 599, 596), (600, 599, 597, 598), (601, 603, 605, 602), (606, 605, 603, 604), (607, 609, 611, 608), (612, 611, 609, 610), (613, 615, 617, 614), (618, 617, 615, 616), (619, 621, 623, 620), (624, 623, 621, 622), (625, 627, 629, 626), (630, 629, 627, 628), (631, 633, 635, 632), (636, 635, 633, 634), (637, 639, 641, 638), (642, 641, 639, 640), (643, 645, 647, 644), (648, 647, 645, 646), (649, 652, 654, 650), (651, 650, 654, 655), (655, 654, 652, 653), (656, 658, 660, 657), (661, 660, 658, 659), (662, 664, 666, 663), (667, 666, 664, 665), (668, 670, 672, 669), (673, 672, 670, 671), (591, 593, 687, 686, 592), (589, 685, 684, 590), (587, 683, 682, 588), (585, 681, 680, 586), (583, 679, 678, 584), (581, 677, 676, 582), (580, 675, 674), (594, 701, 687), (702, 703, 706, 704), (707, 705, 704, 706), (708, 709, 712, 710), (713, 711, 710, 712), (714, 715, 718, 716), (719, 717, 716, 718), (720, 721, 724, 722), (725, 723, 722, 724), (726, 727, 730, 728), (731, 729, 728, 730), (732, 733, 736, 734), (737, 735, 734, 736), (738, 739, 742, 740), (743, 741, 740, 742), (744, 745, 748, 746), (749, 747, 746, 748), (750, 751, 754, 752), (755, 753, 752, 754), (756, 757, 761, 759), (758, 762, 761, 757), (762, 760, 759, 761), (763, 764, 767, 765), (768, 766, 765, 767), (769, 770, 773, 771), (774, 772, 771, 773), (775, 776, 779, 777), (780, 778, 777, 779), (699, 700, 686, 687, 701), (697, 698, 684, 685), (695, 696, 682, 683), (693, 694, 680, 681), (691, 692, 678, 679), (689, 690, 676, 677), (688, 674, 675), (795, 888, 794), (796, 798, 800, 797), (801, 800, 798, 799), (802, 804, 806, 803), (807, 806, 804, 805), (808, 810, 812, 809), (813, 812, 810, 811), (814, 816, 818, 815), (819, 818, 816, 817), (820, 822, 824, 821), (825, 824, 822, 823), (826, 828, 830, 827), (831, 830, 828, 829), (832, 834, 836, 833), (837, 836, 834, 835), (838, 840, 842, 839), (843, 842, 840, 841), (844, 847, 849, 845), (846, 845, 849, 850), (850, 849, 847, 848), (851, 853, 855, 852), (856, 855, 853, 854), (857, 859, 861, 858), (862, 861, 859, 860), (863, 865, 867, 864), (868, 867, 865, 866), (869, 871, 873, 870), (874, 873, 871, 872), (792, 794, 888, 887, 793), (790, 886, 885, 791), (788, 884, 883, 789), (786, 882, 881, 787), (784, 880, 879, 785), (782, 878, 877, 783), (781, 876, 875), (795, 902, 888), (903, 904, 907, 905), (908, 906, 905, 907), (909, 910, 913, 911), (914, 912, 911, 913), (915, 916, 919, 917), (920, 918, 917, 919), (921, 922, 925, 923), (926, 924, 923, 925), (927, 928, 931, 929), (932, 930, 929, 931), (933, 934, 937, 935), (938, 936, 935, 937), (939, 940, 943, 941), (944, 942, 941, 943), (945, 946, 949, 947), (950, 948, 947, 949), (951, 952, 955, 953), (956, 954, 953, 955), (957, 958, 962, 960), (959, 963, 962, 958), (963, 961, 960, 962), (964, 965, 968, 966), (969, 967, 966, 968), (970, 971, 974, 972), (975, 973, 972, 974), (976, 977, 980, 978), (981, 979, 978, 980), (900, 901, 887, 888, 902), (898, 899, 885, 886), (896, 897, 883, 884), (894, 895, 881, 882), (892, 893, 879, 880), (890, 891, 877, 878), (889, 875, 876)])
_uv = me_cube.uv_layers.new(name='UVMap')
_uv.uv.foreach_set('vector', [0.3542, 0.5, 0.375, 0.5, 0.375, 0.6486, 0.375, 0.4792, 0.625, 0.4758, 0.625, 0.5, 0.375, 0.5, 0.3158, 0.5, 0.375, 0.5, 0.375, 0.75, 0.3507, 0.75, 0.375, 0.5, 0.625, 0.5, 0.625, 0.75, 0.375, 0.75, 0.375, 0.4408, 0.625, 0.4374, 0.625, 0.5, 0.375, 0.5, 0.2773, 0.5, 0.375, 0.5, 0.375, 0.75, 0.3123, 0.75, 0.375, 0.5, 0.625, 0.5, 0.625, 0.75, 0.375, 0.75, 0.375, 0.4023, 0.625, 0.3989, 0.625, 0.5, 0.375, 0.5, 0.2389, 0.5, 0.375, 0.5, 0.375, 0.75, 0.2738, 0.75, 0.375, 0.5, 0.625, 0.5, 0.625, 0.75, 0.375, 0.75, 0.375, 0.3639, 0.625, 0.3605, 0.625, 0.5, 0.375, 0.5, 0.2004, 0.5, 0.375, 0.5, 0.375, 0.75, 0.2354, 0.75, 0.375, 0.5, 0.625, 0.5, 0.625, 0.75, 0.375, 0.75, 0.375, 0.3254, 0.625, 0.322, 0.625, 0.5, 0.375, 0.5, 0.162, 0.5, 0.375, 0.5, 0.375, 0.75, 0.197, 0.75, 0.375, 0.5, 0.625, 0.5, 0.625, 0.75, 0.375, 0.75, 0.375, 0.287, 0.625, 0.2836, 0.625, 0.5, 0.375, 0.5, 0.375, 0.25, 0.625, 0.2154, 0.625, 0.25, 0.125, 0.5, 0.375, 0.5, 0.375, 0.75, 0.1585, 0.75, 0.375, 0.5, 0.625, 0.5, 0.625, 0.75, 0.375, 0.75, 0.375, 0.25, 0.625, 0.25, 0.625, 0.5, 0.375, 0.5, 0.625, 0.5, 0.875, 0.5, 0.875, 0.75, 0.625, 0.75, 0.375, 0.75, 0.625, 0.75, 0.625, 1.0, 0.375, 1.0, 0.375, 0.0, 0.625, 0.0, 0.625, 0.25, 0.375, 0.25, 0.125, 0.5, 0.375, 0.5, 0.375, 0.75, 0.125, 0.75, 0.375, 0.5, 0.625, 0.5, 0.625, 0.75, 0.375, 0.75, 0.375, 0.25, 0.625, 0.25, 0.625, 0.5, 0.375, 0.5, 0.625, 0.5, 0.875, 0.5, 0.875, 0.75, 0.625, 0.75, 0.375, 0.75, 0.625, 0.75, 0.625, 1.0, 0.375, 1.0, 0.375, 0.0, 0.625, 0.0, 0.625, 0.25, 0.375, 0.25, 0.125, 0.5, 0.375, 0.5, 0.375, 0.75, 0.125, 0.75, 0.375, 0.5, 0.625, 0.5, 0.625, 0.75, 0.375, 0.75, 0.375, 0.25, 0.625, 0.25, 0.625, 0.5, 0.375, 0.5, 0.625, 0.5, 0.875, 0.5, 0.875, 0.75, 0.625, 0.75, 0.375, 0.75, 0.625, 0.75, 0.625, 1.0, 0.375, 1.0, 0.375, 0.0, 0.625, 0.0, 0.625, 0.25, 0.375, 0.25, 0.125, 0.5, 0.375, 0.5, 0.375, 0.75, 0.125, 0.75, 0.375, 0.5, 0.625, 0.5, 0.625, 0.75, 0.375, 0.75, 0.375, 0.25, 0.625, 0.25, 0.625, 0.5, 0.375, 0.5, 0.625, 0.5, 0.875, 0.5, 0.875, 0.75, 0.625, 0.75, 0.375, 0.75, 0.625, 0.75, 0.625, 1.0, 0.375, 1.0, 0.375, 0.0, 0.625, 0.0, 0.625, 0.25, 0.375, 0.25, 0.125, 0.5, 0.375, 0.5, 0.375, 0.75, 0.125, 0.75, 0.375, 0.5, 0.625, 0.5, 0.625, 0.75, 0.375, 0.75, 0.375, 0.25, 0.625, 0.25, 0.625, 0.5, 0.375, 0.5, 0.625, 0.5, 0.875, 0.5, 0.875, 0.75, 0.625, 0.75, 0.375, 0.75, 0.625, 0.75, 0.625, 1.0, 0.375, 1.0, 0.375, 0.0, 0.625, 0.0, 0.625, 0.25, 0.375, 0.25, 0.125, 0.5, 0.375, 0.5, 0.375, 0.75, 0.125, 0.75, 0.375, 0.5, 0.625, 0.5, 0.625, 0.75, 0.375, 0.75, 0.375, 0.25, 0.625, 0.25, 0.625, 0.5, 0.375, 0.5, 0.625, 0.5, 0.875, 0.5, 0.875, 0.75, 0.625, 0.75, 0.375, 0.75, 0.625, 0.75, 0.625, 1.0, 0.375, 1.0, 0.375, 0.0, 0.625, 0.0, 0.625, 0.25, 0.375, 0.25, 0.125, 0.5, 0.375, 0.5, 0.375, 0.75, 0.125, 0.75, 0.375, 0.5, 0.625, 0.5, 0.625, 0.75, 0.375, 0.75, 0.375, 0.25, 0.625, 0.25, 0.625, 0.5, 0.375, 0.5, 0.625, 0.5, 0.875, 0.5, 0.875, 0.75, 0.625, 0.75, 0.375, 0.75, 0.625, 0.75, 0.625, 1.0, 0.375, 1.0, 0.375, 0.0, 0.625, 0.0, 0.625, 0.25, 0.375, 0.25, 0.125, 0.5, 0.375, 0.5, 0.375, 0.75, 0.125, 0.75, 0.375, 0.5, 0.625, 0.5, 0.625, 0.75, 0.375, 0.75, 0.375, 0.25, 0.625, 0.25, 0.625, 0.5, 0.375, 0.5, 0.625, 0.5, 0.875, 0.5, 0.875, 0.75, 0.625, 0.75, 0.375, 0.75, 0.625, 0.75, 0.625, 1.0, 0.375, 1.0, 0.375, 0.0, 0.625, 0.0, 0.625, 0.25, 0.375, 0.25, 0.125, 0.5, 0.375, 0.5, 0.375, 0.75, 0.125, 0.75, 0.375, 0.5, 0.625, 0.5, 0.625, 0.75, 0.375, 0.75, 0.375, 0.25, 0.625, 0.25, 0.625, 0.5, 0.375, 0.5, 0.625, 0.5, 0.875, 0.5, 0.875, 0.75, 0.625, 0.75, 0.375, 0.75, 0.625, 0.75, 0.625, 1.0, 0.375, 1.0, 0.375, 0.0, 0.625, 0.0, 0.625, 0.25, 0.375, 0.25, 0.125, 0.5, 0.375, 0.5, 0.375, 0.75, 0.125, 0.75, 0.375, 0.5, 0.625, 0.5, 0.625, 0.75, 0.375, 0.75, 0.375, 0.25, 0.625, 0.25, 0.625, 0.5, 0.375, 0.5, 0.625, 0.5, 0.875, 0.5, 0.875, 0.75, 0.625, 0.75, 0.375, 0.75, 0.625, 0.75, 0.625, 1.0, 0.375, 1.0, 0.375, 0.0, 0.625, 0.0, 0.625, 0.25, 0.375, 0.25, 0.125, 0.5, 0.375, 0.5, 0.375, 0.75, 0.125, 0.75, 0.375, 0.5, 0.625, 0.5, 0.625, 0.75, 0.375, 0.75, 0.375, 0.25, 0.625, 0.25, 0.625, 0.5, 0.375, 0.5, 0.625, 0.5, 0.875, 0.5, 0.875, 0.75, 0.625, 0.75, 0.375, 0.75, 0.625, 0.75, 0.625, 1.0, 0.375, 1.0, 0.375, 0.0, 0.625, 0.0, 0.625, 0.25, 0.375, 0.25, 0.125, 0.5, 0.375, 0.5, 0.375, 0.75, 0.125, 0.75, 0.375, 0.5, 0.625, 0.5, 0.625, 0.75, 0.375, 0.75, 0.375, 0.25, 0.625, 0.25, 0.625, 0.5, 0.375, 0.5, 0.625, 0.5, 0.875, 0.5, 0.875, 0.75, 0.625, 0.75, 0.375, 0.75, 0.625, 0.75, 0.625, 1.0, 0.375, 1.0, 0.375, 0.0, 0.625, 0.0, 0.625, 0.25, 0.375, 0.25, 0.125, 0.5, 0.375, 0.5, 0.375, 0.75, 0.125, 0.75, 0.375, 0.5, 0.625, 0.5, 0.625, 0.75, 0.375, 0.75, 0.375, 0.25, 0.625, 0.25, 0.625, 0.5, 0.375, 0.5, 0.625, 0.5, 0.875, 0.5, 0.875, 0.75, 0.625, 0.75, 0.375, 0.75, 0.625, 0.75, 0.625, 1.0, 0.375, 1.0, 0.375, 0.0, 0.625, 0.0, 0.625, 0.25, 0.375, 0.25, 0.125, 0.5, 0.375, 0.5, 0.375, 0.75, 0.125, 0.75, 0.375, 0.5, 0.625, 0.5, 0.625, 0.75, 0.375, 0.75, 0.375, 0.25, 0.625, 0.25, 0.625, 0.5, 0.375, 0.5, 0.625, 0.5, 0.875, 0.5, 0.875, 0.5346, 0.8449, 0.75, 0.625, 0.75, 0.375, 0.75, 0.625, 0.75, 0.625, 0.9699, 0.375, 0.9665, 0.625, 0.5, 0.8414, 0.5, 0.8065, 0.75, 0.625, 0.75, 0.375, 0.75, 0.625, 0.75, 0.625, 0.9315, 0.375, 0.928, 0.625, 0.5, 0.803, 0.5, 0.768, 0.75, 0.625, 0.75, 0.375, 0.75, 0.625, 0.75, 0.625, 0.893, 0.375, 0.8896, 0.625, 0.5, 0.7645, 0.5, 0.7296, 0.75, 0.625, 0.75, 0.375, 0.75, 0.625, 0.75, 0.625, 0.8546, 0.375, 0.8512, 0.625, 0.5, 0.7261, 0.5, 0.6911, 0.75, 0.625, 0.75, 0.375, 0.75, 0.625, 0.75, 0.625, 0.8161, 0.375, 0.8127, 0.625, 0.5, 0.6876, 0.5, 0.6527, 0.75, 0.625, 0.75, 0.375, 0.75, 0.625, 0.75, 0.625, 0.7777, 0.375, 0.7743, 0.625, 0.5, 0.6492, 0.5, 0.625, 0.673, 0.375, 0.5, 0.625, 0.5, 0.625, 0.673, 0.375, 0.6486, 0.3542, 0.5, 0.375, 0.6486, 0.375, 0.5, 0.375, 0.4792, 0.375, 0.5, 0.625, 0.5, 0.625, 0.4758, 0.3158, 0.5, 0.3507, 0.75, 0.375, 0.75, 0.375, 0.5, 0.375, 0.5, 0.375, 0.75, 0.625, 0.75, 0.625, 0.5, 0.375, 0.4408, 0.375, 0.5, 0.625, 0.5, 0.625, 0.4374, 0.2773, 0.5, 0.3123, 0.75, 0.375, 0.75, 0.375, 0.5, 0.375, 0.5, 0.375, 0.75, 0.625, 0.75, 0.625, 0.5, 0.375, 0.4023, 0.375, 0.5, 0.625, 0.5, 0.625, 0.3989, 0.2389, 0.5, 0.2738, 0.75, 0.375, 0.75, 0.375, 0.5, 0.375, 0.5, 0.375, 0.75, 0.625, 0.75, 0.625, 0.5, 0.375, 0.3639, 0.375, 0.5, 0.625, 0.5, 0.625, 0.3605, 0.2004, 0.5, 0.2354, 0.75, 0.375, 0.75, 0.375, 0.5, 0.375, 0.5, 0.375, 0.75, 0.625, 0.75, 0.625, 0.5, 0.375, 0.3254, 0.375, 0.5, 0.625, 0.5, 0.625, 0.322, 0.162, 0.5, 0.197, 0.75, 0.375, 0.75, 0.375, 0.5, 0.375, 0.5, 0.375, 0.75, 0.625, 0.75, 0.625, 0.5, 0.375, 0.287, 0.375, 0.5, 0.625, 0.5, 0.625, 0.2836, 0.375, 0.25, 0.625, 0.25, 0.625, 0.2154, 0.125, 0.5, 0.1585, 0.75, 0.375, 0.75, 0.375, 0.5, 0.375, 0.5, 0.375, 0.75, 0.625, 0.75, 0.625, 0.5, 0.375, 0.25, 0.375, 0.5, 0.625, 0.5, 0.625, 0.25, 0.625, 0.5, 0.625, 0.75, 0.875, 0.75, 0.875, 0.5, 0.375, 0.75, 0.375, 1.0, 0.625, 1.0, 0.625, 0.75, 0.375, 0.0, 0.375, 0.25, 0.625, 0.25, 0.625, 0.0, 0.125, 0.5, 0.125, 0.75, 0.375, 0.75, 0.375, 0.5, 0.375, 0.5, 0.375, 0.75, 0.625, 0.75, 0.625, 0.5, 0.375, 0.25, 0.375, 0.5, 0.625, 0.5, 0.625, 0.25, 0.625, 0.5, 0.625, 0.75, 0.875, 0.75, 0.875, 0.5, 0.375, 0.75, 0.375, 1.0, 0.625, 1.0, 0.625, 0.75, 0.375, 0.0, 0.375, 0.25, 0.625, 0.25, 0.625, 0.0, 0.125, 0.5, 0.125, 0.75, 0.375, 0.75, 0.375, 0.5, 0.375, 0.5, 0.375, 0.75, 0.625, 0.75, 0.625, 0.5, 0.375, 0.25, 0.375, 0.5, 0.625, 0.5, 0.625, 0.25, 0.625, 0.5, 0.625, 0.75, 0.875, 0.75, 0.875, 0.5, 0.375, 0.75, 0.375, 1.0, 0.625, 1.0, 0.625, 0.75, 0.375, 0.0, 0.375, 0.25, 0.625, 0.25, 0.625, 0.0, 0.125, 0.5, 0.125, 0.75, 0.375, 0.75, 0.375, 0.5, 0.375, 0.5, 0.375, 0.75, 0.625, 0.75, 0.625, 0.5, 0.375, 0.25, 0.375, 0.5, 0.625, 0.5, 0.625, 0.25, 0.625, 0.5, 0.625, 0.75, 0.875, 0.75, 0.875, 0.5, 0.375, 0.75, 0.375, 1.0, 0.625, 1.0, 0.625, 0.75, 0.375, 0.0, 0.375, 0.25, 0.625, 0.25, 0.625, 0.0, 0.125, 0.5, 0.125, 0.75, 0.375, 0.75, 0.375, 0.5, 0.375, 0.5, 0.375, 0.75, 0.625, 0.75, 0.625, 0.5, 0.375, 0.25, 0.375, 0.5, 0.625, 0.5, 0.625, 0.25, 0.625, 0.5, 0.625, 0.75, 0.875, 0.75, 0.875, 0.5, 0.375, 0.75, 0.375, 1.0, 0.625, 1.0, 0.625, 0.75, 0.375, 0.0, 0.375, 0.25, 0.625, 0.25, 0.625, 0.0, 0.125, 0.5, 0.125, 0.75, 0.375, 0.75, 0.375, 0.5, 0.375, 0.5, 0.375, 0.75, 0.625, 0.75, 0.625, 0.5, 0.375, 0.25, 0.375, 0.5, 0.625, 0.5, 0.625, 0.25, 0.625, 0.5, 0.625, 0.75, 0.875, 0.75, 0.875, 0.5, 0.375, 0.75, 0.375, 1.0, 0.625, 1.0, 0.625, 0.75, 0.375, 0.0, 0.375, 0.25, 0.625, 0.25, 0.625, 0.0, 0.125, 0.5, 0.125, 0.75, 0.375, 0.75, 0.375, 0.5, 0.375, 0.5, 0.375, 0.75, 0.625, 0.75, 0.625, 0.5, 0.375, 0.25, 0.375, 0.5, 0.625, 0.5, 0.625, 0.25, 0.625, 0.5, 0.625, 0.75, 0.875, 0.75, 0.875, 0.5, 0.375, 0.75, 0.375, 1.0, 0.625, 1.0, 0.625, 0.75, 0.375, 0.0, 0.375, 0.25, 0.625, 0.25, 0.625, 0.0, 0.125, 0.5, 0.125, 0.75, 0.375, 0.75, 0.375, 0.5, 0.375, 0.5, 0.375, 0.75, 0.625, 0.75, 0.625, 0.5, 0.375, 0.25, 0.375, 0.5, 0.625, 0.5, 0.625, 0.25, 0.625, 0.5, 0.625, 0.75, 0.875, 0.75, 0.875, 0.5, 0.375, 0.75, 0.375, 1.0, 0.625, 1.0, 0.625, 0.75, 0.375, 0.0, 0.375, 0.25, 0.625, 0.25, 0.625, 0.0, 0.125, 0.5, 0.125, 0.75, 0.375, 0.75, 0.375, 0.5, 0.375, 0.5, 0.375, 0.75, 0.625, 0.75, 0.625, 0.5, 0.375, 0.25, 0.375, 0.5, 0.625, 0.5, 0.625, 0.25, 0.625, 0.5, 0.625, 0.75, 0.875, 0.75, 0.875, 0.5, 0.375, 0.75, 0.375, 1.0, 0.625, 1.0, 0.625, 0.75, 0.375, 0.0, 0.375, 0.25, 0.625, 0.25, 0.625, 0.0, 0.125, 0.5, 0.125, 0.75, 0.375, 0.75, 0.375, 0.5, 0.375, 0.5, 0.375, 0.75, 0.625, 0.75, 0.625, 0.5, 0.375, 0.25, 0.375, 0.5, 0.625, 0.5, 0.625, 0.25, 0.625, 0.5, 0.625, 0.75, 0.875, 0.75, 0.875, 0.5, 0.375, 0.75, 0.375, 1.0, 0.625, 1.0, 0.625, 0.75, 0.375, 0.0, 0.375, 0.25, 0.625, 0.25, 0.625, 0.0, 0.125, 0.5, 0.125, 0.75, 0.375, 0.75, 0.375, 0.5, 0.375, 0.5, 0.375, 0.75, 0.625, 0.75, 0.625, 0.5, 0.375, 0.25, 0.375, 0.5, 0.625, 0.5, 0.625, 0.25, 0.625, 0.5, 0.625, 0.75, 0.875, 0.75, 0.875, 0.5, 0.375, 0.75, 0.375, 1.0, 0.625, 1.0, 0.625, 0.75, 0.375, 0.0, 0.375, 0.25, 0.625, 0.25, 0.625, 0.0, 0.125, 0.5, 0.125, 0.75, 0.375, 0.75, 0.375, 0.5, 0.375, 0.5, 0.375, 0.75, 0.625, 0.75, 0.625, 0.5, 0.375, 0.25, 0.375, 0.5, 0.625, 0.5, 0.625, 0.25, 0.625, 0.5, 0.625, 0.75, 0.875, 0.75, 0.875, 0.5, 0.375, 0.75, 0.375, 1.0, 0.625, 1.0, 0.625, 0.75, 0.375, 0.0, 0.375, 0.25, 0.625, 0.25, 0.625, 0.0, 0.125, 0.5, 0.125, 0.75, 0.375, 0.75, 0.375, 0.5, 0.375, 0.5, 0.375, 0.75, 0.625, 0.75, 0.625, 0.5, 0.375, 0.25, 0.375, 0.5, 0.625, 0.5, 0.625, 0.25, 0.625, 0.5, 0.625, 0.75, 0.875, 0.75, 0.875, 0.5, 0.375, 0.75, 0.375, 1.0, 0.625, 1.0, 0.625, 0.75, 0.375, 0.0, 0.375, 0.25, 0.625, 0.25, 0.625, 0.0, 0.125, 0.5, 0.125, 0.75, 0.375, 0.75, 0.375, 0.5, 0.375, 0.5, 0.375, 0.75, 0.625, 0.75, 0.625, 0.5, 0.375, 0.25, 0.375, 0.5, 0.625, 0.5, 0.625, 0.25, 0.625, 0.5, 0.625, 0.75, 0.8449, 0.75, 0.875, 0.5346, 0.875, 0.5, 0.375, 0.75, 0.375, 0.9665, 0.625, 0.9699, 0.625, 0.75, 0.625, 0.5, 0.625, 0.75, 0.8065, 0.75, 0.8414, 0.5, 0.375, 0.75, 0.375, 0.928, 0.625, 0.9315, 0.625, 0.75, 0.625, 0.5, 0.625, 0.75, 0.768, 0.75, 0.803, 0.5, 0.375, 0.75, 0.375, 0.8896, 0.625, 0.893, 0.625, 0.75, 0.625, 0.5, 0.625, 0.75, 0.7296, 0.75, 0.7645, 0.5, 0.375, 0.75, 0.375, 0.8512, 0.625, 0.8546, 0.625, 0.75, 0.625, 0.5, 0.625, 0.75, 0.6911, 0.75, 0.7261, 0.5, 0.375, 0.75, 0.375, 0.8127, 0.625, 0.8161, 0.625, 0.75, 0.625, 0.5, 0.625, 0.75, 0.6527, 0.75, 0.6876, 0.5, 0.375, 0.75, 0.375, 0.7743, 0.625, 0.7777, 0.625, 0.75, 0.625, 0.5, 0.625, 0.673, 0.6492, 0.5, 0.375, 0.5, 0.375, 0.6486, 0.625, 0.673, 0.625, 0.5, 0.3542, 0.5, 0.375, 0.5, 0.375, 0.6486, 0.375, 0.4792, 0.625, 0.4758, 0.625, 0.5, 0.375, 0.5, 0.3158, 0.5, 0.375, 0.5, 0.375, 0.75, 0.3507, 0.75, 0.375, 0.5, 0.625, 0.5, 0.625, 0.75, 0.375, 0.75, 0.375, 0.4408, 0.625, 0.4374, 0.625, 0.5, 0.375, 0.5, 0.2773, 0.5, 0.375, 0.5, 0.375, 0.75, 0.3123, 0.75, 0.375, 0.5, 0.625, 0.5, 0.625, 0.75, 0.375, 0.75, 0.375, 0.4023, 0.625, 0.3989, 0.625, 0.5, 0.375, 0.5, 0.2389, 0.5, 0.375, 0.5, 0.375, 0.75, 0.2738, 0.75, 0.375, 0.5, 0.625, 0.5, 0.625, 0.75, 0.375, 0.75, 0.375, 0.3639, 0.625, 0.3605, 0.625, 0.5, 0.375, 0.5, 0.2004, 0.5, 0.375, 0.5, 0.375, 0.75, 0.2354, 0.75, 0.375, 0.5, 0.625, 0.5, 0.625, 0.75, 0.375, 0.75, 0.375, 0.3254, 0.625, 0.322, 0.625, 0.5, 0.375, 0.5, 0.162, 0.5, 0.375, 0.5, 0.375, 0.75, 0.197, 0.75, 0.375, 0.5, 0.625, 0.5, 0.625, 0.75, 0.375, 0.75, 0.375, 0.287, 0.625, 0.2836, 0.625, 0.5, 0.375, 0.5, 0.375, 0.25, 0.625, 0.2154, 0.625, 0.25, 0.125, 0.5, 0.375, 0.5, 0.375, 0.75, 0.1585, 0.75, 0.375, 0.5, 0.625, 0.5, 0.625, 0.75, 0.375, 0.75, 0.375, 0.25, 0.625, 0.25, 0.625, 0.5, 0.375, 0.5, 0.625, 0.5, 0.875, 0.5, 0.875, 0.75, 0.625, 0.75, 0.375, 0.75, 0.625, 0.75, 0.625, 1.0, 0.375, 1.0, 0.375, 0.0, 0.625, 0.0, 0.625, 0.25, 0.375, 0.25, 0.125, 0.5, 0.375, 0.5, 0.375, 0.75, 0.125, 0.75, 0.375, 0.5, 0.625, 0.5, 0.625, 0.75, 0.375, 0.75, 0.375, 0.25, 0.625, 0.25, 0.625, 0.5, 0.375, 0.5, 0.625, 0.5, 0.875, 0.5, 0.875, 0.75, 0.625, 0.75, 0.375, 0.75, 0.625, 0.75, 0.625, 1.0, 0.375, 1.0, 0.375, 0.0, 0.625, 0.0, 0.625, 0.25, 0.375, 0.25, 0.125, 0.5, 0.375, 0.5, 0.375, 0.75, 0.125, 0.75, 0.375, 0.5, 0.625, 0.5, 0.625, 0.75, 0.375, 0.75, 0.375, 0.25, 0.625, 0.25, 0.625, 0.5, 0.375, 0.5, 0.625, 0.5, 0.875, 0.5, 0.875, 0.75, 0.625, 0.75, 0.375, 0.75, 0.625, 0.75, 0.625, 1.0, 0.375, 1.0, 0.375, 0.0, 0.625, 0.0, 0.625, 0.25, 0.375, 0.25, 0.125, 0.5, 0.375, 0.5, 0.375, 0.75, 0.125, 0.75, 0.375, 0.5, 0.625, 0.5, 0.625, 0.75, 0.375, 0.75, 0.375, 0.25, 0.625, 0.25, 0.625, 0.5, 0.375, 0.5, 0.625, 0.5, 0.875, 0.5, 0.875, 0.75, 0.625, 0.75, 0.375, 0.75, 0.625, 0.75, 0.625, 1.0, 0.375, 1.0, 0.375, 0.0, 0.625, 0.0, 0.625, 0.25, 0.375, 0.25, 0.125, 0.5, 0.375, 0.5, 0.375, 0.75, 0.125, 0.75, 0.375, 0.5, 0.625, 0.5, 0.625, 0.75, 0.375, 0.75, 0.375, 0.25, 0.625, 0.25, 0.625, 0.5, 0.375, 0.5, 0.625, 0.5, 0.875, 0.5, 0.875, 0.75, 0.625, 0.75, 0.375, 0.75, 0.625, 0.75, 0.625, 1.0, 0.375, 1.0, 0.375, 0.0, 0.625, 0.0, 0.625, 0.25, 0.375, 0.25, 0.125, 0.5, 0.375, 0.5, 0.375, 0.75, 0.125, 0.75, 0.375, 0.5, 0.625, 0.5, 0.625, 0.75, 0.375, 0.75, 0.375, 0.25, 0.625, 0.25, 0.625, 0.5, 0.375, 0.5, 0.625, 0.5, 0.875, 0.5, 0.875, 0.75, 0.625, 0.75, 0.375, 0.75, 0.625, 0.75, 0.625, 1.0, 0.375, 1.0, 0.375, 0.0, 0.625, 0.0, 0.625, 0.25, 0.375, 0.25, 0.125, 0.5, 0.375, 0.5, 0.375, 0.75, 0.125, 0.75, 0.375, 0.5, 0.625, 0.5, 0.625, 0.75, 0.375, 0.75, 0.375, 0.25, 0.625, 0.25, 0.625, 0.5, 0.375, 0.5, 0.625, 0.5, 0.875, 0.5, 0.875, 0.75, 0.625, 0.75, 0.375, 0.75, 0.625, 0.75, 0.625, 1.0, 0.375, 1.0, 0.375, 0.0, 0.625, 0.0, 0.625, 0.25, 0.375, 0.25, 0.125, 0.5, 0.375, 0.5, 0.375, 0.75, 0.125, 0.75, 0.375, 0.5, 0.625, 0.5, 0.625, 0.75, 0.375, 0.75, 0.375, 0.25, 0.625, 0.25, 0.625, 0.5, 0.375, 0.5, 0.625, 0.5, 0.875, 0.5, 0.875, 0.75, 0.625, 0.75, 0.375, 0.75, 0.625, 0.75, 0.625, 1.0, 0.375, 1.0, 0.375, 0.0, 0.625, 0.0, 0.625, 0.25, 0.375, 0.25, 0.125, 0.5, 0.375, 0.5, 0.375, 0.75, 0.125, 0.75, 0.375, 0.5, 0.625, 0.5, 0.625, 0.75, 0.375, 0.75, 0.375, 0.25, 0.625, 0.25, 0.625, 0.5, 0.375, 0.5, 0.625, 0.5, 0.875, 0.5, 0.875, 0.75, 0.625, 0.75, 0.375, 0.75, 0.625, 0.75, 0.625, 1.0, 0.375, 1.0, 0.375, 0.0, 0.625, 0.0, 0.625, 0.25, 0.375, 0.25, 0.125, 0.5, 0.375, 0.5, 0.375, 0.75, 0.125, 0.75, 0.375, 0.5, 0.625, 0.5, 0.625, 0.75, 0.375, 0.75, 0.375, 0.25, 0.625, 0.25, 0.625, 0.5, 0.375, 0.5, 0.625, 0.5, 0.875, 0.5, 0.875, 0.75, 0.625, 0.75, 0.375, 0.75, 0.625, 0.75, 0.625, 1.0, 0.375, 1.0, 0.375, 0.0, 0.625, 0.0, 0.625, 0.25, 0.375, 0.25, 0.125, 0.5, 0.375, 0.5, 0.375, 0.75, 0.125, 0.75, 0.375, 0.5, 0.625, 0.5, 0.625, 0.75, 0.375, 0.75, 0.375, 0.25, 0.625, 0.25, 0.625, 0.5, 0.375, 0.5, 0.625, 0.5, 0.875, 0.5, 0.875, 0.75, 0.625, 0.75, 0.375, 0.75, 0.625, 0.75, 0.625, 1.0, 0.375, 1.0, 0.375, 0.0, 0.625, 0.0, 0.625, 0.25, 0.375, 0.25, 0.125, 0.5, 0.375, 0.5, 0.375, 0.75, 0.125, 0.75, 0.375, 0.5, 0.625, 0.5, 0.625, 0.75, 0.375, 0.75, 0.375, 0.25, 0.625, 0.25, 0.625, 0.5, 0.375, 0.5, 0.625, 0.5, 0.875, 0.5, 0.875, 0.75, 0.625, 0.75, 0.375, 0.75, 0.625, 0.75, 0.625, 1.0, 0.375, 1.0, 0.375, 0.0, 0.625, 0.0, 0.625, 0.25, 0.375, 0.25, 0.125, 0.5, 0.375, 0.5, 0.375, 0.75, 0.125, 0.75, 0.375, 0.5, 0.625, 0.5, 0.625, 0.75, 0.375, 0.75, 0.375, 0.25, 0.625, 0.25, 0.625, 0.5, 0.375, 0.5, 0.625, 0.5, 0.875, 0.5, 0.875, 0.75, 0.625, 0.75, 0.375, 0.75, 0.625, 0.75, 0.625, 1.0, 0.375, 1.0, 0.375, 0.0, 0.625, 0.0, 0.625, 0.25, 0.375, 0.25, 0.125, 0.5, 0.375, 0.5, 0.375, 0.75, 0.125, 0.75, 0.375, 0.5, 0.625, 0.5, 0.625, 0.75, 0.375, 0.75, 0.375, 0.25, 0.625, 0.25, 0.625, 0.5, 0.375, 0.5, 0.625, 0.5, 0.875, 0.5, 0.875, 0.5346, 0.8449, 0.75, 0.625, 0.75, 0.375, 0.75, 0.625, 0.75, 0.625, 0.9699, 0.375, 0.9665, 0.625, 0.5, 0.8414, 0.5, 0.8065, 0.75, 0.625, 0.75, 0.375, 0.75, 0.625, 0.75, 0.625, 0.9315, 0.375, 0.928, 0.625, 0.5, 0.803, 0.5, 0.768, 0.75, 0.625, 0.75, 0.375, 0.75, 0.625, 0.75, 0.625, 0.893, 0.375, 0.8896, 0.625, 0.5, 0.7645, 0.5, 0.7296, 0.75, 0.625, 0.75, 0.375, 0.75, 0.625, 0.75, 0.625, 0.8546, 0.375, 0.8512, 0.625, 0.5, 0.7261, 0.5, 0.6911, 0.75, 0.625, 0.75, 0.375, 0.75, 0.625, 0.75, 0.625, 0.8161, 0.375, 0.8127, 0.625, 0.5, 0.6876, 0.5, 0.6527, 0.75, 0.625, 0.75, 0.375, 0.75, 0.625, 0.75, 0.625, 0.7777, 0.375, 0.7743, 0.625, 0.5, 0.6492, 0.5, 0.625, 0.673, 0.375, 0.5, 0.625, 0.5, 0.625, 0.673, 0.375, 0.6486, 0.3542, 0.5, 0.375, 0.6486, 0.375, 0.5, 0.375, 0.4792, 0.375, 0.5, 0.625, 0.5, 0.625, 0.4758, 0.3158, 0.5, 0.3507, 0.75, 0.375, 0.75, 0.375, 0.5, 0.375, 0.5, 0.375, 0.75, 0.625, 0.75, 0.625, 0.5, 0.375, 0.4408, 0.375, 0.5, 0.625, 0.5, 0.625, 0.4374, 0.2773, 0.5, 0.3123, 0.75, 0.375, 0.75, 0.375, 0.5, 0.375, 0.5, 0.375, 0.75, 0.625, 0.75, 0.625, 0.5, 0.375, 0.4023, 0.375, 0.5, 0.625, 0.5, 0.625, 0.3989, 0.2389, 0.5, 0.2738, 0.75, 0.375, 0.75, 0.375, 0.5, 0.375, 0.5, 0.375, 0.75, 0.625, 0.75, 0.625, 0.5, 0.375, 0.3639, 0.375, 0.5, 0.625, 0.5, 0.625, 0.3605, 0.2004, 0.5, 0.2354, 0.75, 0.375, 0.75, 0.375, 0.5, 0.375, 0.5, 0.375, 0.75, 0.625, 0.75, 0.625, 0.5, 0.375, 0.3254, 0.375, 0.5, 0.625, 0.5, 0.625, 0.322, 0.162, 0.5, 0.197, 0.75, 0.375, 0.75, 0.375, 0.5, 0.375, 0.5, 0.375, 0.75, 0.625, 0.75, 0.625, 0.5, 0.375, 0.287, 0.375, 0.5, 0.625, 0.5, 0.625, 0.2836, 0.375, 0.25, 0.625, 0.25, 0.625, 0.2154, 0.125, 0.5, 0.1585, 0.75, 0.375, 0.75, 0.375, 0.5, 0.375, 0.5, 0.375, 0.75, 0.625, 0.75, 0.625, 0.5, 0.375, 0.25, 0.375, 0.5, 0.625, 0.5, 0.625, 0.25, 0.625, 0.5, 0.625, 0.75, 0.875, 0.75, 0.875, 0.5, 0.375, 0.75, 0.375, 1.0, 0.625, 1.0, 0.625, 0.75, 0.375, 0.0, 0.375, 0.25, 0.625, 0.25, 0.625, 0.0, 0.125, 0.5, 0.125, 0.75, 0.375, 0.75, 0.375, 0.5, 0.375, 0.5, 0.375, 0.75, 0.625, 0.75, 0.625, 0.5, 0.375, 0.25, 0.375, 0.5, 0.625, 0.5, 0.625, 0.25, 0.625, 0.5, 0.625, 0.75, 0.875, 0.75, 0.875, 0.5, 0.375, 0.75, 0.375, 1.0, 0.625, 1.0, 0.625, 0.75, 0.375, 0.0, 0.375, 0.25, 0.625, 0.25, 0.625, 0.0, 0.125, 0.5, 0.125, 0.75, 0.375, 0.75, 0.375, 0.5, 0.375, 0.5, 0.375, 0.75, 0.625, 0.75, 0.625, 0.5, 0.375, 0.25, 0.375, 0.5, 0.625, 0.5, 0.625, 0.25, 0.625, 0.5, 0.625, 0.75, 0.875, 0.75, 0.875, 0.5, 0.375, 0.75, 0.375, 1.0, 0.625, 1.0, 0.625, 0.75, 0.375, 0.0, 0.375, 0.25, 0.625, 0.25, 0.625, 0.0, 0.125, 0.5, 0.125, 0.75, 0.375, 0.75, 0.375, 0.5, 0.375, 0.5, 0.375, 0.75, 0.625, 0.75, 0.625, 0.5, 0.375, 0.25, 0.375, 0.5, 0.625, 0.5, 0.625, 0.25, 0.625, 0.5, 0.625, 0.75, 0.875, 0.75, 0.875, 0.5, 0.375, 0.75, 0.375, 1.0, 0.625, 1.0, 0.625, 0.75, 0.375, 0.0, 0.375, 0.25, 0.625, 0.25, 0.625, 0.0, 0.125, 0.5, 0.125, 0.75, 0.375, 0.75, 0.375, 0.5, 0.375, 0.5, 0.375, 0.75, 0.625, 0.75, 0.625, 0.5, 0.375, 0.25, 0.375, 0.5, 0.625, 0.5, 0.625, 0.25, 0.625, 0.5, 0.625, 0.75, 0.875, 0.75, 0.875, 0.5, 0.375, 0.75, 0.375, 1.0, 0.625, 1.0, 0.625, 0.75, 0.375, 0.0, 0.375, 0.25, 0.625, 0.25, 0.625, 0.0, 0.125, 0.5, 0.125, 0.75, 0.375, 0.75, 0.375, 0.5, 0.375, 0.5, 0.375, 0.75, 0.625, 0.75, 0.625, 0.5, 0.375, 0.25, 0.375, 0.5, 0.625, 0.5, 0.625, 0.25, 0.625, 0.5, 0.625, 0.75, 0.875, 0.75, 0.875, 0.5, 0.375, 0.75, 0.375, 1.0, 0.625, 1.0, 0.625, 0.75, 0.375, 0.0, 0.375, 0.25, 0.625, 0.25, 0.625, 0.0, 0.125, 0.5, 0.125, 0.75, 0.375, 0.75, 0.375, 0.5, 0.375, 0.5, 0.375, 0.75, 0.625, 0.75, 0.625, 0.5, 0.375, 0.25, 0.375, 0.5, 0.625, 0.5, 0.625, 0.25, 0.625, 0.5, 0.625, 0.75, 0.875, 0.75, 0.875, 0.5, 0.375, 0.75, 0.375, 1.0, 0.625, 1.0, 0.625, 0.75, 0.375, 0.0, 0.375, 0.25, 0.625, 0.25, 0.625, 0.0, 0.125, 0.5, 0.125, 0.75, 0.375, 0.75, 0.375, 0.5, 0.375, 0.5, 0.375, 0.75, 0.625, 0.75, 0.625, 0.5, 0.375, 0.25, 0.375, 0.5, 0.625, 0.5, 0.625, 0.25, 0.625, 0.5, 0.625, 0.75, 0.875, 0.75, 0.875, 0.5, 0.375, 0.75, 0.375, 1.0, 0.625, 1.0, 0.625, 0.75, 0.375, 0.0, 0.375, 0.25, 0.625, 0.25, 0.625, 0.0, 0.125, 0.5, 0.125, 0.75, 0.375, 0.75, 0.375, 0.5, 0.375, 0.5, 0.375, 0.75, 0.625, 0.75, 0.625, 0.5, 0.375, 0.25, 0.375, 0.5, 0.625, 0.5, 0.625, 0.25, 0.625, 0.5, 0.625, 0.75, 0.875, 0.75, 0.875, 0.5, 0.375, 0.75, 0.375, 1.0, 0.625, 1.0, 0.625, 0.75, 0.375, 0.0, 0.375, 0.25, 0.625, 0.25, 0.625, 0.0, 0.125, 0.5, 0.125, 0.75, 0.375, 0.75, 0.375, 0.5, 0.375, 0.5, 0.375, 0.75, 0.625, 0.75, 0.625, 0.5, 0.375, 0.25, 0.375, 0.5, 0.625, 0.5, 0.625, 0.25, 0.625, 0.5, 0.625, 0.75, 0.875, 0.75, 0.875, 0.5, 0.375, 0.75, 0.375, 1.0, 0.625, 1.0, 0.625, 0.75, 0.375, 0.0, 0.375, 0.25, 0.625, 0.25, 0.625, 0.0, 0.125, 0.5, 0.125, 0.75, 0.375, 0.75, 0.375, 0.5, 0.375, 0.5, 0.375, 0.75, 0.625, 0.75, 0.625, 0.5, 0.375, 0.25, 0.375, 0.5, 0.625, 0.5, 0.625, 0.25, 0.625, 0.5, 0.625, 0.75, 0.875, 0.75, 0.875, 0.5, 0.375, 0.75, 0.375, 1.0, 0.625, 1.0, 0.625, 0.75, 0.375, 0.0, 0.375, 0.25, 0.625, 0.25, 0.625, 0.0, 0.125, 0.5, 0.125, 0.75, 0.375, 0.75, 0.375, 0.5, 0.375, 0.5, 0.375, 0.75, 0.625, 0.75, 0.625, 0.5, 0.375, 0.25, 0.375, 0.5, 0.625, 0.5, 0.625, 0.25, 0.625, 0.5, 0.625, 0.75, 0.875, 0.75, 0.875, 0.5, 0.375, 0.75, 0.375, 1.0, 0.625, 1.0, 0.625, 0.75, 0.375, 0.0, 0.375, 0.25, 0.625, 0.25, 0.625, 0.0, 0.125, 0.5, 0.125, 0.75, 0.375, 0.75, 0.375, 0.5, 0.375, 0.5, 0.375, 0.75, 0.625, 0.75, 0.625, 0.5, 0.375, 0.25, 0.375, 0.5, 0.625, 0.5, 0.625, 0.25, 0.625, 0.5, 0.625, 0.75, 0.875, 0.75, 0.875, 0.5, 0.375, 0.75, 0.375, 1.0, 0.625, 1.0, 0.625, 0.75, 0.375, 0.0, 0.375, 0.25, 0.625, 0.25, 0.625, 0.0, 0.125, 0.5, 0.125, 0.75, 0.375, 0.75, 0.375, 0.5, 0.375, 0.5, 0.375, 0.75, 0.625, 0.75, 0.625, 0.5, 0.375, 0.25, 0.375, 0.5, 0.625, 0.5, 0.625, 0.25, 0.625, 0.5, 0.625, 0.75, 0.8449, 0.75, 0.875, 0.5346, 0.875, 0.5, 0.375, 0.75, 0.375, 0.9665, 0.625, 0.9699, 0.625, 0.75, 0.625, 0.5, 0.625, 0.75, 0.8065, 0.75, 0.8414, 0.5, 0.375, 0.75, 0.375, 0.928, 0.625, 0.9315, 0.625, 0.75, 0.625, 0.5, 0.625, 0.75, 0.768, 0.75, 0.803, 0.5, 0.375, 0.75, 0.375, 0.8896, 0.625, 0.893, 0.625, 0.75, 0.625, 0.5, 0.625, 0.75, 0.7296, 0.75, 0.7645, 0.5, 0.375, 0.75, 0.375, 0.8512, 0.625, 0.8546, 0.625, 0.75, 0.625, 0.5, 0.625, 0.75, 0.6911, 0.75, 0.7261, 0.5, 0.375, 0.75, 0.375, 0.8127, 0.625, 0.8161, 0.625, 0.75, 0.625, 0.5, 0.625, 0.75, 0.6527, 0.75, 0.6876, 0.5, 0.375, 0.75, 0.375, 0.7743, 0.625, 0.7777, 0.625, 0.75, 0.625, 0.5, 0.625, 0.673, 0.6492, 0.5, 0.375, 0.5, 0.375, 0.6486, 0.625, 0.673, 0.625, 0.5, 0.375, 0.25, 0.625, 0.2154, 0.625, 0.25, 0.625, 0.5, 0.875, 0.5, 0.875, 0.75, 0.625, 0.75, 0.375, 0.0, 0.625, 0.0, 0.625, 0.25, 0.375, 0.25, 0.625, 0.5, 0.875, 0.5, 0.875, 0.75, 0.625, 0.75, 0.375, 0.0, 0.625, 0.0, 0.625, 0.25, 0.375, 0.25, 0.625, 0.5, 0.875, 0.5, 0.875, 0.75, 0.625, 0.75, 0.375, 0.0, 0.625, 0.0, 0.625, 0.25, 0.375, 0.25, 0.625, 0.5, 0.875, 0.5, 0.875, 0.75, 0.625, 0.75, 0.375, 0.0, 0.625, 0.0, 0.625, 0.25, 0.375, 0.25, 0.625, 0.5, 0.875, 0.5, 0.875, 0.75, 0.625, 0.75, 0.375, 0.0, 0.625, 0.0, 0.625, 0.25, 0.375, 0.25, 0.625, 0.5, 0.875, 0.5, 0.875, 0.75, 0.625, 0.75, 0.375, 0.0, 0.625, 0.0, 0.625, 0.25, 0.375, 0.25, 0.625, 0.5, 0.875, 0.5, 0.875, 0.75, 0.625, 0.75, 0.375, 0.0, 0.625, 0.0, 0.625, 0.25, 0.375, 0.25, 0.625, 0.5, 0.875, 0.5, 0.875, 0.75, 0.625, 0.75, 0.375, 0.0, 0.625, 0.0, 0.625, 0.25, 0.375, 0.25, 0.625, 0.5, 0.875, 0.5, 0.875, 0.75, 0.625, 0.75, 0.375, 0.0, 0.625, 0.0, 0.625, 0.25, 0.375, 0.25, 0.625, 0.5, 0.875, 0.5, 0.875, 0.75, 0.625, 0.75, 0.375, 0.75, 0.625, 0.75, 0.625, 1.0, 0.375, 1.0, 0.375, 0.0, 0.625, 0.0, 0.625, 0.25, 0.375, 0.25, 0.625, 0.5, 0.875, 0.5, 0.875, 0.75, 0.625, 0.75, 0.375, 0.0, 0.625, 0.0, 0.625, 0.25, 0.375, 0.25, 0.625, 0.5, 0.875, 0.5, 0.875, 0.75, 0.625, 0.75, 0.375, 0.0, 0.625, 0.0, 0.625, 0.25, 0.375, 0.25, 0.625, 0.5, 0.875, 0.5, 0.875, 0.75, 0.625, 0.75, 0.375, 0.0, 0.625, 0.0, 0.625, 0.25, 0.375, 0.25, 0.625, 0.5, 0.875, 0.5, 0.875, 0.5346, 0.8449, 0.75, 0.625, 0.75, 0.625, 0.5, 0.8414, 0.5, 0.8065, 0.75, 0.625, 0.75, 0.625, 0.5, 0.803, 0.5, 0.768, 0.75, 0.625, 0.75, 0.625, 0.5, 0.7645, 0.5, 0.7296, 0.75, 0.625, 0.75, 0.625, 0.5, 0.7261, 0.5, 0.6911, 0.75, 0.625, 0.75, 0.625, 0.5, 0.6876, 0.5, 0.6527, 0.75, 0.625, 0.75, 0.625, 0.5, 0.6492, 0.5, 0.625, 0.673, 0.375, 0.25, 0.625, 0.25, 0.625, 0.2154, 0.625, 0.5, 0.625, 0.75, 0.875, 0.75, 0.875, 0.5, 0.375, 0.0, 0.375, 0.25, 0.625, 0.25, 0.625, 0.0, 0.625, 0.5, 0.625, 0.75, 0.875, 0.75, 0.875, 0.5, 0.375, 0.0, 0.375, 0.25, 0.625, 0.25, 0.625, 0.0, 0.625, 0.5, 0.625, 0.75, 0.875, 0.75, 0.875, 0.5, 0.375, 0.0, 0.375, 0.25, 0.625, 0.25, 0.625, 0.0, 0.625, 0.5, 0.625, 0.75, 0.875, 0.75, 0.875, 0.5, 0.375, 0.0, 0.375, 0.25, 0.625, 0.25, 0.625, 0.0, 0.625, 0.5, 0.625, 0.75, 0.875, 0.75, 0.875, 0.5, 0.375, 0.0, 0.375, 0.25, 0.625, 0.25, 0.625, 0.0, 0.625, 0.5, 0.625, 0.75, 0.875, 0.75, 0.875, 0.5, 0.375, 0.0, 0.375, 0.25, 0.625, 0.25, 0.625, 0.0, 0.625, 0.5, 0.625, 0.75, 0.875, 0.75, 0.875, 0.5, 0.375, 0.0, 0.375, 0.25, 0.625, 0.25, 0.625, 0.0, 0.625, 0.5, 0.625, 0.75, 0.875, 0.75, 0.875, 0.5, 0.375, 0.0, 0.375, 0.25, 0.625, 0.25, 0.625, 0.0, 0.625, 0.5, 0.625, 0.75, 0.875, 0.75, 0.875, 0.5, 0.375, 0.0, 0.375, 0.25, 0.625, 0.25, 0.625, 0.0, 0.625, 0.5, 0.625, 0.75, 0.875, 0.75, 0.875, 0.5, 0.375, 0.75, 0.375, 1.0, 0.625, 1.0, 0.625, 0.75, 0.375, 0.0, 0.375, 0.25, 0.625, 0.25, 0.625, 0.0, 0.625, 0.5, 0.625, 0.75, 0.875, 0.75, 0.875, 0.5, 0.375, 0.0, 0.375, 0.25, 0.625, 0.25, 0.625, 0.0, 0.625, 0.5, 0.625, 0.75, 0.875, 0.75, 0.875, 0.5, 0.375, 0.0, 0.375, 0.25, 0.625, 0.25, 0.625, 0.0, 0.625, 0.5, 0.625, 0.75, 0.875, 0.75, 0.875, 0.5, 0.375, 0.0, 0.375, 0.25, 0.625, 0.25, 0.625, 0.0, 0.625, 0.5, 0.625, 0.75, 0.8449, 0.75, 0.875, 0.5346, 0.875, 0.5, 0.625, 0.5, 0.625, 0.75, 0.8065, 0.75, 0.8414, 0.5, 0.625, 0.5, 0.625, 0.75, 0.768, 0.75, 0.803, 0.5, 0.625, 0.5, 0.625, 0.75, 0.7296, 0.75, 0.7645, 0.5, 0.625, 0.5, 0.625, 0.75, 0.6911, 0.75, 0.7261, 0.5, 0.625, 0.5, 0.625, 0.75, 0.6527, 0.75, 0.6876, 0.5, 0.625, 0.5, 0.625, 0.673, 0.6492, 0.5, 0.375, 0.25, 0.625, 0.2154, 0.625, 0.25, 0.625, 0.5, 0.875, 0.5, 0.875, 0.75, 0.625, 0.75, 0.375, 0.0, 0.625, 0.0, 0.625, 0.25, 0.375, 0.25, 0.625, 0.5, 0.875, 0.5, 0.875, 0.75, 0.625, 0.75, 0.375, 0.0, 0.625, 0.0, 0.625, 0.25, 0.375, 0.25, 0.625, 0.5, 0.875, 0.5, 0.875, 0.75, 0.625, 0.75, 0.375, 0.0, 0.625, 0.0, 0.625, 0.25, 0.375, 0.25, 0.625, 0.5, 0.875, 0.5, 0.875, 0.75, 0.625, 0.75, 0.375, 0.0, 0.625, 0.0, 0.625, 0.25, 0.375, 0.25, 0.625, 0.5, 0.875, 0.5, 0.875, 0.75, 0.625, 0.75, 0.375, 0.0, 0.625, 0.0, 0.625, 0.25, 0.375, 0.25, 0.625, 0.5, 0.875, 0.5, 0.875, 0.75, 0.625, 0.75, 0.375, 0.0, 0.625, 0.0, 0.625, 0.25, 0.375, 0.25, 0.625, 0.5, 0.875, 0.5, 0.875, 0.75, 0.625, 0.75, 0.375, 0.0, 0.625, 0.0, 0.625, 0.25, 0.375, 0.25, 0.625, 0.5, 0.875, 0.5, 0.875, 0.75, 0.625, 0.75, 0.375, 0.0, 0.625, 0.0, 0.625, 0.25, 0.375, 0.25, 0.625, 0.5, 0.875, 0.5, 0.875, 0.75, 0.625, 0.75, 0.375, 0.75, 0.625, 0.75, 0.625, 1.0, 0.375, 1.0, 0.375, 0.0, 0.625, 0.0, 0.625, 0.25, 0.375, 0.25, 0.625, 0.5, 0.875, 0.5, 0.875, 0.75, 0.625, 0.75, 0.375, 0.0, 0.625, 0.0, 0.625, 0.25, 0.375, 0.25, 0.625, 0.5, 0.875, 0.5, 0.875, 0.75, 0.625, 0.75, 0.375, 0.0, 0.625, 0.0, 0.625, 0.25, 0.375, 0.25, 0.625, 0.5, 0.875, 0.5, 0.875, 0.75, 0.625, 0.75, 0.375, 0.0, 0.625, 0.0, 0.625, 0.25, 0.375, 0.25, 0.625, 0.5, 0.875, 0.5, 0.875, 0.75, 0.625, 0.75, 0.375, 0.0, 0.625, 0.0, 0.625, 0.25, 0.375, 0.25, 0.625, 0.5, 0.875, 0.5, 0.875, 0.5346, 0.8449, 0.75, 0.625, 0.75, 0.625, 0.5, 0.8414, 0.5, 0.8065, 0.75, 0.625, 0.75, 0.625, 0.5, 0.803, 0.5, 0.768, 0.75, 0.625, 0.75, 0.625, 0.5, 0.7645, 0.5, 0.7296, 0.75, 0.625, 0.75, 0.625, 0.5, 0.7261, 0.5, 0.6911, 0.75, 0.625, 0.75, 0.625, 0.5, 0.6876, 0.5, 0.6527, 0.75, 0.625, 0.75, 0.625, 0.5, 0.6492, 0.5, 0.625, 0.673, 0.375, 0.25, 0.625, 0.25, 0.625, 0.2154, 0.625, 0.5, 0.625, 0.75, 0.875, 0.75, 0.875, 0.5, 0.375, 0.0, 0.375, 0.25, 0.625, 0.25, 0.625, 0.0, 0.625, 0.5, 0.625, 0.75, 0.875, 0.75, 0.875, 0.5, 0.375, 0.0, 0.375, 0.25, 0.625, 0.25, 0.625, 0.0, 0.625, 0.5, 0.625, 0.75, 0.875, 0.75, 0.875, 0.5, 0.375, 0.0, 0.375, 0.25, 0.625, 0.25, 0.625, 0.0, 0.625, 0.5, 0.625, 0.75, 0.875, 0.75, 0.875, 0.5, 0.375, 0.0, 0.375, 0.25, 0.625, 0.25, 0.625, 0.0, 0.625, 0.5, 0.625, 0.75, 0.875, 0.75, 0.875, 0.5, 0.375, 0.0, 0.375, 0.25, 0.625, 0.25, 0.625, 0.0, 0.625, 0.5, 0.625, 0.75, 0.875, 0.75, 0.875, 0.5, 0.375, 0.0, 0.375, 0.25, 0.625, 0.25, 0.625, 0.0, 0.625, 0.5, 0.625, 0.75, 0.875, 0.75, 0.875, 0.5, 0.375, 0.0, 0.375, 0.25, 0.625, 0.25, 0.625, 0.0, 0.625, 0.5, 0.625, 0.75, 0.875, 0.75, 0.875, 0.5, 0.375, 0.0, 0.375, 0.25, 0.625, 0.25, 0.625, 0.0, 0.625, 0.5, 0.625, 0.75, 0.875, 0.75, 0.875, 0.5, 0.375, 0.0, 0.375, 0.25, 0.625, 0.25, 0.625, 0.0, 0.625, 0.5, 0.625, 0.75, 0.875, 0.75, 0.875, 0.5, 0.375, 0.75, 0.375, 1.0, 0.625, 1.0, 0.625, 0.75, 0.375, 0.0, 0.375, 0.25, 0.625, 0.25, 0.625, 0.0, 0.625, 0.5, 0.625, 0.75, 0.875, 0.75, 0.875, 0.5, 0.375, 0.0, 0.375, 0.25, 0.625, 0.25, 0.625, 0.0, 0.625, 0.5, 0.625, 0.75, 0.875, 0.75, 0.875, 0.5, 0.375, 0.0, 0.375, 0.25, 0.625, 0.25, 0.625, 0.0, 0.625, 0.5, 0.625, 0.75, 0.875, 0.75, 0.875, 0.5, 0.375, 0.0, 0.375, 0.25, 0.625, 0.25, 0.625, 0.0, 0.625, 0.5, 0.625, 0.75, 0.8449, 0.75, 0.875, 0.5346, 0.875, 0.5, 0.625, 0.5, 0.625, 0.75, 0.8065, 0.75, 0.8414, 0.5, 0.625, 0.5, 0.625, 0.75, 0.768, 0.75, 0.803, 0.5, 0.625, 0.5, 0.625, 0.75, 0.7296, 0.75, 0.7645, 0.5, 0.625, 0.5, 0.625, 0.75, 0.6911, 0.75, 0.7261, 0.5, 0.625, 0.5, 0.625, 0.75, 0.6527, 0.75, 0.6876, 0.5, 0.625, 0.5, 0.625, 0.673, 0.6492, 0.5])
me_cube.materials.append(mat_material)
me_cube.use_mirror_vertex_groups = False
me_cube.update()
me_cube_001 = bpy.data.meshes.new('Cube.001')
me_cube_001.from_pydata([(1.0, 1.0, 1.0), (1.0, 1.0, -1.0), (1.0, -1.0, 1.0), (1.0, -1.0, -1.0), (-1.0, 1.0, 1.0), (-1.0, 1.0, -1.0), (-1.0, -1.0, 1.0), (-1.0, -1.0, -1.0), (1.0, 3.2, 1.0), (1.0, 3.2, -1.0), (1.0, 1.2, 1.0), (1.0, 1.2, -1.0), (-1.0, 3.2, 1.0), (-1.0, 3.2, -1.0), (-1.0, 1.2, 1.0), (-1.0, 1.2, -1.0), (1.0, 5.4, 1.0), (1.0, 5.4, -1.0), (1.0, 3.4, 1.0), (1.0, 3.4, -1.0), (-1.0, 5.4, 1.0), (-1.0, 5.4, -1.0), (-1.0, 3.4, 1.0), (-1.0, 3.4, -1.0), (1.0, 7.6, 1.0), (1.0, 7.6, -1.0), (1.0, 5.6, 1.0), (1.0, 5.6, -1.0), (-1.0, 7.6, 1.0), (-1.0, 7.6, -1.0), (-1.0, 5.6, 1.0), (-1.0, 5.6, -1.0), (1.0, 9.8, 1.0), (1.0, 9.8, -1.0), (1.0, 7.8, 1.0), (1.0, 7.8, -1.0), (-1.0, 9.8, 1.0), (-1.0, 9.8, -1.0), (-1.0, 7.8, 1.0), (-1.0, 7.8, -1.0), (1.0, 12.0, 1.0), (1.0, 12.0, -1.0), (1.0, 10.0, 1.0), (1.0, 10.0, -1.0), (-1.0, 12.0, 1.0), (-1.0, 12.0, -1.0), (-1.0, 10.0, 1.0), (-1.0, 10.0, -1.0), (1.0, 14.2, 1.0), (1.0, 14.2, -1.0), (1.0, 12.2, 1.0), (1.0, 12.2, -1.0), (-1.0, 14.2, 1.0), (-1.0, 14.2, -1.0), (-1.0, 12.2, 1.0), (-1.0, 12.2, -1.0), (1.0, 16.4, 1.0), (1.0, 16.4, -1.0), (1.0, 14.4, 1.0), (1.0, 14.4, -1.0), (-1.0, 16.4, 1.0), (-1.0, 16.4, -1.0), (-1.0, 14.4, 1.0), (-1.0, 14.4, -1.0), (1.0, 18.6, 1.0), (1.0, 18.6, -1.0), (1.0, 16.6, 1.0), (1.0, 16.6, -1.0), (-1.0, 18.6, 1.0), (-1.0, 18.6, -1.0), (-1.0, 16.6, 1.0), (-1.0, 16.6, -1.0), (1.0, 20.8, 1.0), (1.0, 20.8, -1.0), (1.0, 18.8, 1.0), (1.0, 18.8, -1.0), (-1.0, 20.8, 1.0), (-1.0, 20.8, -1.0), (-1.0, 18.8, 1.0), (-1.0, 18.8, -1.0), (1.0, 23.0, 1.0), (1.0, 23.0, -1.0), (1.0, 21.0, 1.0), (1.0, 21.0, -1.0), (-1.0, 23.0, 1.0), (-1.0, 23.0, -1.0), (-1.0, 21.0, 1.0), (-1.0, 21.0, -1.0), (1.0, 25.2, 1.0), (1.0, 25.2, -1.0), (1.0, 23.2, 1.0), (1.0, 23.2, -1.0), (-1.0, 25.2, 1.0), (-1.0, 25.2, -1.0), (-1.0, 23.2, 1.0), (-1.0, 23.2, -1.0), (1.0, 27.4, 1.0), (1.0, 27.4, -1.0), (1.0, 25.4, 1.0), (1.0, 25.4, -1.0), (-1.0, 27.4, 1.0), (-1.0, 27.4, -1.0), (-1.0, 25.4, 1.0), (-1.0, 25.4, -1.0), (1.0, 29.6, 1.0), (1.0, 29.6, -1.0), (1.0, 27.6, 1.0), (1.0, 27.6, -1.0), (-1.0, 29.6, 1.0), (-1.0, 29.6, -1.0), (-1.0, 27.6, 1.0), (-1.0, 27.6, -1.0), (1.0, 31.8, 1.0), (1.0, 31.8, -1.0), (1.0, 29.8, 1.0), (1.0, 29.8, -1.0), (-1.0, 31.8, 1.0), (-1.0, 31.8, -1.0), (-1.0, 29.8, 1.0), (-1.0, 29.8, -1.0), (1.0, 34.0, 1.0), (1.0, 34.0, -1.0), (1.0, 32.0, 1.0), (1.0, 32.0, -1.0), (-1.0, 34.0, 1.0), (-1.0, 34.0, -1.0), (-1.0, 32.0, 1.0), (-1.0, 32.0, -1.0), (1.0, 36.2, 1.0), (1.0, 36.2, -1.0), (1.0, 34.2, 1.0), (1.0, 34.2, -1.0), (-1.0, 36.2, 1.0), (-1.0, 36.2, -1.0), (-1.0, 34.2, 1.0), (-1.0, 34.2, -1.0), (1.0, 38.4, 1.0), (1.0, 38.4, -1.0), (1.0, 36.4, 1.0), (1.0, 36.4, -1.0), (-1.0, 38.4, 1.0), (-1.0, 38.4, -1.0), (-1.0, 36.4, 1.0), (-1.0, 36.4, -1.0), (1.0, 40.6, 1.0), (1.0, 40.6, -1.0), (1.0, 38.6, 1.0), (1.0, 38.6, -1.0), (-1.0, 40.6, 1.0), (-1.0, 40.6, -1.0), (-1.0, 38.6, 1.0), (-1.0, 38.6, -1.0), (1.0, 42.8, 1.0), (1.0, 42.8, -1.0), (1.0, 40.8, 1.0), (1.0, 40.8, -1.0), (-1.0, 42.8, 1.0), (-1.0, 42.8, -1.0), (-1.0, 40.8, 1.0), (-1.0, 40.8, -1.0)], [], [(0, 4, 6, 2), (3, 2, 6, 7), (7, 6, 4, 5), (5, 1, 3, 7), (1, 0, 2, 3), (5, 4, 0, 1), (8, 12, 14, 10), (11, 10, 14, 15), (15, 14, 12, 13), (13, 9, 11, 15), (9, 8, 10, 11), (13, 12, 8, 9), (16, 20, 22, 18), (19, 18, 22, 23), (23, 22, 20, 21), (21, 17, 19, 23), (17, 16, 18, 19), (21, 20, 16, 17), (24, 28, 30, 26), (27, 26, 30, 31), (31, 30, 28, 29), (29, 25, 27, 31), (25, 24, 26, 27), (29, 28, 24, 25), (32, 36, 38, 34), (35, 34, 38, 39), (39, 38, 36, 37), (37, 33, 35, 39), (33, 32, 34, 35), (37, 36, 32, 33), (40, 44, 46, 42), (43, 42, 46, 47), (47, 46, 44, 45), (45, 41, 43, 47), (41, 40, 42, 43), (45, 44, 40, 41), (48, 52, 54, 50), (51, 50, 54, 55), (55, 54, 52, 53), (53, 49, 51, 55), (49, 48, 50, 51), (53, 52, 48, 49), (56, 60, 62, 58), (59, 58, 62, 63), (63, 62, 60, 61), (61, 57, 59, 63), (57, 56, 58, 59), (61, 60, 56, 57), (64, 68, 70, 66), (67, 66, 70, 71), (71, 70, 68, 69), (69, 65, 67, 71), (65, 64, 66, 67), (69, 68, 64, 65), (72, 76, 78, 74), (75, 74, 78, 79), (79, 78, 76, 77), (77, 73, 75, 79), (73, 72, 74, 75), (77, 76, 72, 73), (80, 84, 86, 82), (83, 82, 86, 87), (87, 86, 84, 85), (85, 81, 83, 87), (81, 80, 82, 83), (85, 84, 80, 81), (88, 92, 94, 90), (91, 90, 94, 95), (95, 94, 92, 93), (93, 89, 91, 95), (89, 88, 90, 91), (93, 92, 88, 89), (96, 100, 102, 98), (99, 98, 102, 103), (103, 102, 100, 101), (101, 97, 99, 103), (97, 96, 98, 99), (101, 100, 96, 97), (104, 108, 110, 106), (107, 106, 110, 111), (111, 110, 108, 109), (109, 105, 107, 111), (105, 104, 106, 107), (109, 108, 104, 105), (112, 116, 118, 114), (115, 114, 118, 119), (119, 118, 116, 117), (117, 113, 115, 119), (113, 112, 114, 115), (117, 116, 112, 113), (120, 124, 126, 122), (123, 122, 126, 127), (127, 126, 124, 125), (125, 121, 123, 127), (121, 120, 122, 123), (125, 124, 120, 121), (128, 132, 134, 130), (131, 130, 134, 135), (135, 134, 132, 133), (133, 129, 131, 135), (129, 128, 130, 131), (133, 132, 128, 129), (136, 140, 142, 138), (139, 138, 142, 143), (143, 142, 140, 141), (141, 137, 139, 143), (137, 136, 138, 139), (141, 140, 136, 137), (144, 148, 150, 146), (147, 146, 150, 151), (151, 150, 148, 149), (149, 145, 147, 151), (145, 144, 146, 147), (149, 148, 144, 145), (152, 156, 158, 154), (155, 154, 158, 159), (159, 158, 156, 157), (157, 153, 155, 159), (153, 152, 154, 155), (157, 156, 152, 153)])
_uv = me_cube_001.uv_layers.new(name='UVMap')
_uv.uv.foreach_set('vector', [0.625, 0.5, 0.875, 0.5, 0.875, 0.75, 0.625, 0.75, 0.375, 0.75, 0.625, 0.75, 0.625, 1.0, 0.375, 1.0, 0.375, 0.0, 0.625, 0.0, 0.625, 0.25, 0.375, 0.25, 0.125, 0.5, 0.375, 0.5, 0.375, 0.75, 0.125, 0.75, 0.375, 0.5, 0.625, 0.5, 0.625, 0.75, 0.375, 0.75, 0.375, 0.25, 0.625, 0.25, 0.625, 0.5, 0.375, 0.5, 0.625, 0.5, 0.875, 0.5, 0.875, 0.75, 0.625, 0.75, 0.375, 0.75, 0.625, 0.75, 0.625, 1.0, 0.375, 1.0, 0.375, 0.0, 0.625, 0.0, 0.625, 0.25, 0.375, 0.25, 0.125, 0.5, 0.375, 0.5, 0.375, 0.75, 0.125, 0.75, 0.375, 0.5, 0.625, 0.5, 0.625, 0.75, 0.375, 0.75, 0.375, 0.25, 0.625, 0.25, 0.625, 0.5, 0.375, 0.5, 0.625, 0.5, 0.875, 0.5, 0.875, 0.75, 0.625, 0.75, 0.375, 0.75, 0.625, 0.75, 0.625, 1.0, 0.375, 1.0, 0.375, 0.0, 0.625, 0.0, 0.625, 0.25, 0.375, 0.25, 0.125, 0.5, 0.375, 0.5, 0.375, 0.75, 0.125, 0.75, 0.375, 0.5, 0.625, 0.5, 0.625, 0.75, 0.375, 0.75, 0.375, 0.25, 0.625, 0.25, 0.625, 0.5, 0.375, 0.5, 0.625, 0.5, 0.875, 0.5, 0.875, 0.75, 0.625, 0.75, 0.375, 0.75, 0.625, 0.75, 0.625, 1.0, 0.375, 1.0, 0.375, 0.0, 0.625, 0.0, 0.625, 0.25, 0.375, 0.25, 0.125, 0.5, 0.375, 0.5, 0.375, 0.75, 0.125, 0.75, 0.375, 0.5, 0.625, 0.5, 0.625, 0.75, 0.375, 0.75, 0.375, 0.25, 0.625, 0.25, 0.625, 0.5, 0.375, 0.5, 0.625, 0.5, 0.875, 0.5, 0.875, 0.75, 0.625, 0.75, 0.375, 0.75, 0.625, 0.75, 0.625, 1.0, 0.375, 1.0, 0.375, 0.0, 0.625, 0.0, 0.625, 0.25, 0.375, 0.25, 0.125, 0.5, 0.375, 0.5, 0.375, 0.75, 0.125, 0.75, 0.375, 0.5, 0.625, 0.5, 0.625, 0.75, 0.375, 0.75, 0.375, 0.25, 0.625, 0.25, 0.625, 0.5, 0.375, 0.5, 0.625, 0.5, 0.875, 0.5, 0.875, 0.75, 0.625, 0.75, 0.375, 0.75, 0.625, 0.75, 0.625, 1.0, 0.375, 1.0, 0.375, 0.0, 0.625, 0.0, 0.625, 0.25, 0.375, 0.25, 0.125, 0.5, 0.375, 0.5, 0.375, 0.75, 0.125, 0.75, 0.375, 0.5, 0.625, 0.5, 0.625, 0.75, 0.375, 0.75, 0.375, 0.25, 0.625, 0.25, 0.625, 0.5, 0.375, 0.5, 0.625, 0.5, 0.875, 0.5, 0.875, 0.75, 0.625, 0.75, 0.375, 0.75, 0.625, 0.75, 0.625, 1.0, 0.375, 1.0, 0.375, 0.0, 0.625, 0.0, 0.625, 0.25, 0.375, 0.25, 0.125, 0.5, 0.375, 0.5, 0.375, 0.75, 0.125, 0.75, 0.375, 0.5, 0.625, 0.5, 0.625, 0.75, 0.375, 0.75, 0.375, 0.25, 0.625, 0.25, 0.625, 0.5, 0.375, 0.5, 0.625, 0.5, 0.875, 0.5, 0.875, 0.75, 0.625, 0.75, 0.375, 0.75, 0.625, 0.75, 0.625, 1.0, 0.375, 1.0, 0.375, 0.0, 0.625, 0.0, 0.625, 0.25, 0.375, 0.25, 0.125, 0.5, 0.375, 0.5, 0.375, 0.75, 0.125, 0.75, 0.375, 0.5, 0.625, 0.5, 0.625, 0.75, 0.375, 0.75, 0.375, 0.25, 0.625, 0.25, 0.625, 0.5, 0.375, 0.5, 0.625, 0.5, 0.875, 0.5, 0.875, 0.75, 0.625, 0.75, 0.375, 0.75, 0.625, 0.75, 0.625, 1.0, 0.375, 1.0, 0.375, 0.0, 0.625, 0.0, 0.625, 0.25, 0.375, 0.25, 0.125, 0.5, 0.375, 0.5, 0.375, 0.75, 0.125, 0.75, 0.375, 0.5, 0.625, 0.5, 0.625, 0.75, 0.375, 0.75, 0.375, 0.25, 0.625, 0.25, 0.625, 0.5, 0.375, 0.5, 0.625, 0.5, 0.875, 0.5, 0.875, 0.75, 0.625, 0.75, 0.375, 0.75, 0.625, 0.75, 0.625, 1.0, 0.375, 1.0, 0.375, 0.0, 0.625, 0.0, 0.625, 0.25, 0.375, 0.25, 0.125, 0.5, 0.375, 0.5, 0.375, 0.75, 0.125, 0.75, 0.375, 0.5, 0.625, 0.5, 0.625, 0.75, 0.375, 0.75, 0.375, 0.25, 0.625, 0.25, 0.625, 0.5, 0.375, 0.5, 0.625, 0.5, 0.875, 0.5, 0.875, 0.75, 0.625, 0.75, 0.375, 0.75, 0.625, 0.75, 0.625, 1.0, 0.375, 1.0, 0.375, 0.0, 0.625, 0.0, 0.625, 0.25, 0.375, 0.25, 0.125, 0.5, 0.375, 0.5, 0.375, 0.75, 0.125, 0.75, 0.375, 0.5, 0.625, 0.5, 0.625, 0.75, 0.375, 0.75, 0.375, 0.25, 0.625, 0.25, 0.625, 0.5, 0.375, 0.5, 0.625, 0.5, 0.875, 0.5, 0.875, 0.75, 0.625, 0.75, 0.375, 0.75, 0.625, 0.75, 0.625, 1.0, 0.375, 1.0, 0.375, 0.0, 0.625, 0.0, 0.625, 0.25, 0.375, 0.25, 0.125, 0.5, 0.375, 0.5, 0.375, 0.75, 0.125, 0.75, 0.375, 0.5, 0.625, 0.5, 0.625, 0.75, 0.375, 0.75, 0.375, 0.25, 0.625, 0.25, 0.625, 0.5, 0.375, 0.5, 0.625, 0.5, 0.875, 0.5, 0.875, 0.75, 0.625, 0.75, 0.375, 0.75, 0.625, 0.75, 0.625, 1.0, 0.375, 1.0, 0.375, 0.0, 0.625, 0.0, 0.625, 0.25, 0.375, 0.25, 0.125, 0.5, 0.375, 0.5, 0.375, 0.75, 0.125, 0.75, 0.375, 0.5, 0.625, 0.5, 0.625, 0.75, 0.375, 0.75, 0.375, 0.25, 0.625, 0.25, 0.625, 0.5, 0.375, 0.5, 0.625, 0.5, 0.875, 0.5, 0.875, 0.75, 0.625, 0.75, 0.375, 0.75, 0.625, 0.75, 0.625, 1.0, 0.375, 1.0, 0.375, 0.0, 0.625, 0.0, 0.625, 0.25, 0.375, 0.25, 0.125, 0.5, 0.375, 0.5, 0.375, 0.75, 0.125, 0.75, 0.375, 0.5, 0.625, 0.5, 0.625, 0.75, 0.375, 0.75, 0.375, 0.25, 0.625, 0.25, 0.625, 0.5, 0.375, 0.5, 0.625, 0.5, 0.875, 0.5, 0.875, 0.75, 0.625, 0.75, 0.375, 0.75, 0.625, 0.75, 0.625, 1.0, 0.375, 1.0, 0.375, 0.0, 0.625, 0.0, 0.625, 0.25, 0.375, 0.25, 0.125, 0.5, 0.375, 0.5, 0.375, 0.75, 0.125, 0.75, 0.375, 0.5, 0.625, 0.5, 0.625, 0.75, 0.375, 0.75, 0.375, 0.25, 0.625, 0.25, 0.625, 0.5, 0.375, 0.5, 0.625, 0.5, 0.875, 0.5, 0.875, 0.75, 0.625, 0.75, 0.375, 0.75, 0.625, 0.75, 0.625, 1.0, 0.375, 1.0, 0.375, 0.0, 0.625, 0.0, 0.625, 0.25, 0.375, 0.25, 0.125, 0.5, 0.375, 0.5, 0.375, 0.75, 0.125, 0.75, 0.375, 0.5, 0.625, 0.5, 0.625, 0.75, 0.375, 0.75, 0.375, 0.25, 0.625, 0.25, 0.625, 0.5, 0.375, 0.5, 0.625, 0.5, 0.875, 0.5, 0.875, 0.75, 0.625, 0.75, 0.375, 0.75, 0.625, 0.75, 0.625, 1.0, 0.375, 1.0, 0.375, 0.0, 0.625, 0.0, 0.625, 0.25, 0.375, 0.25, 0.125, 0.5, 0.375, 0.5, 0.375, 0.75, 0.125, 0.75, 0.375, 0.5, 0.625, 0.5, 0.625, 0.75, 0.375, 0.75, 0.375, 0.25, 0.625, 0.25, 0.625, 0.5, 0.375, 0.5, 0.625, 0.5, 0.875, 0.5, 0.875, 0.75, 0.625, 0.75, 0.375, 0.75, 0.625, 0.75, 0.625, 1.0, 0.375, 1.0, 0.375, 0.0, 0.625, 0.0, 0.625, 0.25, 0.375, 0.25, 0.125, 0.5, 0.375, 0.5, 0.375, 0.75, 0.125, 0.75, 0.375, 0.5, 0.625, 0.5, 0.625, 0.75, 0.375, 0.75, 0.375, 0.25, 0.625, 0.25, 0.625, 0.5, 0.375, 0.5, 0.625, 0.5, 0.875, 0.5, 0.875, 0.75, 0.625, 0.75, 0.375, 0.75, 0.625, 0.75, 0.625, 1.0, 0.375, 1.0, 0.375, 0.0, 0.625, 0.0, 0.625, 0.25, 0.375, 0.25, 0.125, 0.5, 0.375, 0.5, 0.375, 0.75, 0.125, 0.75, 0.375, 0.5, 0.625, 0.5, 0.625, 0.75, 0.375, 0.75, 0.375, 0.25, 0.625, 0.25, 0.625, 0.5, 0.375, 0.5, 0.625, 0.5, 0.875, 0.5, 0.875, 0.75, 0.625, 0.75, 0.375, 0.75, 0.625, 0.75, 0.625, 1.0, 0.375, 1.0, 0.375, 0.0, 0.625, 0.0, 0.625, 0.25, 0.375, 0.25, 0.125, 0.5, 0.375, 0.5, 0.375, 0.75, 0.125, 0.75, 0.375, 0.5, 0.625, 0.5, 0.625, 0.75, 0.375, 0.75, 0.375, 0.25, 0.625, 0.25, 0.625, 0.5, 0.375, 0.5])
me_cube_001.materials.append(mat_material)
me_cube_001.use_mirror_vertex_groups = False
me_cube_001.update()

# ---- objects
ob_cube = bpy.data.objects.new('Cube', me_cube)
ob_light = bpy.data.objects.new('Light', light_light)
ob_camera = bpy.data.objects.new('Camera', cam_camera)
ob_cube_001 = bpy.data.objects.new('Cube.001', me_cube_001)

# ---- transforms, parenting, visibility, modifiers, constraints
ob_cube.location = (0.5595, -5.143, 4.0)
ob_cube.rotation_euler = (0.0, 0.3992, -0.7845)
ob_cube.scale = (3.1, 0.4, 0.1)
ob_cube.lock_rotations_4d = False
ob_cube.empty_display_type = 'ARROWS'
ob_cube.lineart.crease_threshold = 0.0
ob_light.location = (4.076, 1.005, 5.904)
ob_light.rotation_euler = (0.6503, 0.05522, 1.866)
ob_light.lock_rotations_4d = False
ob_light.empty_display_type = 'ARROWS'
ob_light.color = (0.0, 0.0, 0.0, 0.0)
ob_light.lineart.crease_threshold = 0.0
ob_camera.location = (7.359, -6.926, 4.958)
ob_camera.rotation_euler = (1.109, 0.0, 0.8149)
ob_camera.lock_rotations_4d = False
ob_camera.empty_display_type = 'ARROWS'
ob_camera.color = (0.0, 0.0, 0.0, 0.0)
ob_camera.display_type = 'WIRE'
ob_camera.lineart.crease_threshold = 0.0
ob_cube_001.location = (2.5, 5.4, 4.0)
ob_cube_001.rotation_euler = (0.0, 0.3992, 1.571)
ob_cube_001.scale = (3.1, 0.4, 0.1)
ob_cube_001.lock_rotations_4d = False
ob_cube_001.empty_display_type = 'ARROWS'
ob_cube_001.lineart.crease_threshold = 0.0
_m = ob_cube_001.modifiers.new('Mirror', 'MIRROR')
_m.use_axis = (False, False, False)
_m.use_bisect_axis = (True, False, False)

# ---- collection membership
col_collection.objects.link(ob_cube)
col_collection.objects.link(ob_light)
col_collection.objects.link(ob_camera)
col_collection.objects.link(ob_cube_001)

# ---- scene / render settings (as saved in the file)
scene.camera = ob_camera
scene.frame_start = 1; scene.frame_end = 250; scene.frame_set(1)
scene.render.engine = 'BLENDER_EEVEE_NEXT'
scene.cycles.sampling_pattern = 'TABULATED_SOBOL'
scene.eevee.ray_tracing_options.trace_max_roughness = 0.0
bpy.context.view_layer.update()
